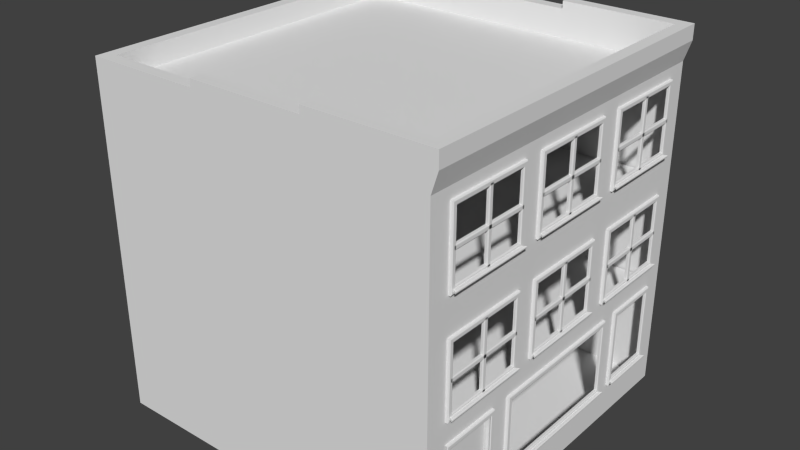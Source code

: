 # Source: building-old-1.blend  (saved by Blender 2.75.0; exported with 4.5.12 LTS)
import bpy
from mathutils import Matrix  # noqa: F401  (used for matrix-valued properties, if any)

bpy.ops.wm.read_factory_settings(use_empty=True)
scene = bpy.context.scene
scene.name = 'Scene'

# ---- collections
col_collection_1 = bpy.data.collections.new('Collection 1'); scene.collection.children.link(col_collection_1)

# ---- world
world_world = bpy.data.worlds.new('World'); scene.world = world_world
world_world.color = (0.05088, 0.05088, 0.05088)
world_world.use_sun_shadow = False
world_world.sun_shadow_jitter_overblur = 0.0
world_world.cycles.sampling_method = 'MANUAL'
world_world.cycles.sample_map_resolution = 256

# ---- meshes
me_cube_002 = bpy.data.meshes.new('Cube.002')
me_cube_002.from_pydata([(-0.4705, -0.6134, -1.0), (-0.4705, -0.6134, 0.9666), (-0.4705, 0.9557, -1.0), (-0.4705, 0.9557, 0.9666), (0.4705, -0.6134, -1.0), (0.4705, -0.6134, 0.9666), (0.4705, 0.9557, -1.0), (0.4705, 0.9557, 0.9666)], [], [(1, 3, 2, 0), (3, 7, 6, 2), (7, 5, 4, 6), (5, 1, 0, 4), (0, 2, 6, 4), (5, 7, 3, 1)])
me_cube_002.use_remesh_preserve_volume = False
me_cube_002.use_remesh_preserve_attributes = False
me_cube_002.use_mirror_vertex_groups = False
me_cube_002.update()
me_cube_001 = bpy.data.meshes.new('Cube.001')
me_cube_001.from_pydata([(-0.4705, -0.9557, -1.0), (-0.4705, -0.9557, 0.9666), (-0.4705, 0.6056, -1.0), (-0.4705, 0.6056, 0.9666), (0.4705, -0.9557, -1.0), (0.4705, -0.9557, 0.9666), (0.4705, 0.6056, -1.0), (0.4705, 0.6056, 0.9666)], [], [(1, 3, 2, 0), (3, 7, 6, 2), (7, 5, 4, 6), (5, 1, 0, 4), (0, 2, 6, 4), (5, 7, 3, 1)])
me_cube_001.use_remesh_preserve_volume = False
me_cube_001.use_remesh_preserve_attributes = False
me_cube_001.use_mirror_vertex_groups = False
me_cube_001.update()
me_plane = bpy.data.meshes.new('Plane')
me_plane.from_pydata([(-4.893, -4.924, 6.215), (4.972, 3.934, 3.14), (4.972, 1.957, 3.14), (4.972, 1.144, 3.14), (4.972, -1.127, 3.14), (4.972, -2.707, 3.14), (4.972, -4.212, 3.14), (4.972, 1.957, 6.215), (4.972, 4.228, 6.215), (4.972, -1.127, 6.215), (4.972, 1.144, 6.215), (4.972, -4.212, 6.215), (4.972, -1.941, 6.215), (4.972, 4.941, 6.215), (4.972, -4.924, 6.215), (-4.893, 4.941, 6.215), (1.685, 4.941, 6.215), (3.26, 4.941, 6.215), (4.972, 4.941, 3.14), (-4.893, -4.924, 3.14), (2.276, 4.941, 3.14), (-4.893, 4.941, 3.14), (4.972, -4.924, 3.14), (5.0, -5.0, 0.0), (5.0, 5.0, 0.0), (-4.657, -4.657, 9.353), (5.0, -5.0, 9.353), (-4.657, 4.657, 9.353), (5.0, 5.0, 9.353), (-5.0, -5.0, 6.235), (5.0, 3.127, 3.988), (5.0, 1.151, 3.118), (5.0, 1.976, 6.235), (5.0, 4.278, 6.235), (5.0, -1.151, 6.235), (5.0, 1.151, 6.235), (5.0, -4.278, 6.235), (5.0, -1.976, 6.235), (5.0, 5.0, 6.235), (5.0, -5.0, 6.235), (5.0, -1.976, 5.838), (5.0, -4.278, 5.838), (5.0, 1.151, 5.838), (5.0, -1.151, 5.838), (5.0, 4.278, 5.838), (5.0, 1.976, 5.838), (5.0, 5.0, 3.988), (-5.0, -5.0, 3.988), (5.0, -4.278, 3.988), (5.0, -1.151, 3.988), (5.0, 1.976, 3.988), (-5.0, 5.0, 3.988), (5.0, -1.976, 3.988), (5.0, 1.151, 3.988), (5.0, 4.278, 3.988), (5.0, -4.395, 5.932), (5.0, -4.395, 3.824), (5.0, -1.859, 3.824), (5.0, -2.002, 4.037), (5.0, -2.002, 5.789), (5.0, -4.252, 5.789), (5.0, -4.252, 4.037), (5.077, -1.974, 4.009), (5.077, -4.28, 5.817), (5.077, -4.28, 4.009), (5.077, -1.887, 3.852), (5.077, -1.887, 5.904), (5.077, -4.367, 5.904), (5.077, -4.367, 3.852), (5.059, -2.002, 4.037), (5.059, -4.252, 5.789), (5.059, -4.252, 4.037), (5.059, -1.859, 3.824), (5.059, -1.859, 5.932), (5.059, -4.395, 5.932), (5.059, -4.395, 3.824), (5.051, -4.307, 3.905), (5.069, -4.297, 3.965), (5.051, -1.947, 3.905), (5.069, -1.956, 3.965), (5.165, -4.382, 3.905), (5.147, -4.348, 3.965), (5.165, -1.872, 3.905), (5.147, -1.905, 3.965), (5.051, -4.307, 3.956), (5.051, -1.947, 3.956), (5.165, -1.872, 3.956), (5.165, -4.382, 3.956), (5.051, -4.307, 3.941), (5.051, -4.307, 3.92), (5.051, -1.947, 3.92), (5.051, -1.947, 3.941), (5.171, -1.872, 3.92), (5.171, -1.872, 3.941), (5.171, -4.382, 3.92), (5.171, -4.382, 3.941), (5.0, -3.127, 5.789), (5.0, -3.127, 5.932), (5.059, -3.127, 5.789), (5.059, -3.127, 5.932), (5.077, -3.127, 5.817), (5.077, -3.127, 5.904), (5.0, -3.056, 5.86), (5.0, -3.198, 5.86), (5.059, -3.056, 5.86), (5.059, -3.198, 5.86), (5.077, -3.084, 5.86), (5.077, -3.17, 5.86), (5.0, -3.056, 3.902), (5.0, -3.198, 3.902), (5.059, -3.056, 3.902), (5.059, -3.198, 3.902), (5.077, -3.084, 3.902), (5.077, -3.17, 3.902), (5.0, -4.317, 4.953), (5.0, -4.317, 4.81), (5.059, -4.317, 4.953), (5.059, -4.317, 4.81), (5.077, -4.317, 4.925), (5.077, -4.317, 4.838), (5.0, -1.937, 4.953), (5.0, -1.937, 4.81), (5.059, -1.937, 4.953), (5.059, -1.937, 4.81), (5.077, -1.937, 4.925), (5.077, -1.937, 4.838), (5.0, 1.258, 5.932), (5.0, -1.278, 5.932), (5.0, -1.278, 3.824), (5.0, 1.258, 3.824), (5.0, 1.115, 4.037), (5.0, 1.115, 5.789), (5.0, -1.135, 5.789), (5.0, -1.135, 4.037), (5.077, 1.143, 4.009), (5.077, 1.143, 5.817), (5.077, -1.163, 5.817), (5.077, -1.163, 4.009), (5.077, 1.23, 3.852), (5.077, 1.23, 5.904), (5.077, -1.25, 5.904), (5.077, -1.25, 3.852), (5.059, 1.115, 4.037), (5.059, 1.115, 5.789), (5.059, -1.135, 5.789), (5.059, -1.135, 4.037), (5.059, 1.258, 3.824), (5.059, 1.258, 5.932), (5.059, -1.278, 5.932), (5.059, -1.278, 3.824), (5.051, -1.19, 3.905), (5.069, -1.181, 3.965), (5.051, 1.17, 3.905), (5.069, 1.16, 3.965), (5.165, -1.265, 3.905), (5.147, -1.232, 3.965), (5.165, 1.245, 3.905), (5.147, 1.211, 3.965), (5.051, -1.19, 3.956), (5.051, 1.17, 3.956), (5.165, 1.245, 3.956), (5.165, -1.265, 3.956), (5.051, -1.19, 3.941), (5.051, -1.19, 3.92), (5.051, 1.17, 3.92), (5.051, 1.17, 3.941), (5.171, 1.245, 3.92), (5.171, 1.245, 3.941), (5.171, -1.265, 3.92), (5.171, -1.265, 3.941), (5.0, -0.01016, 5.789), (5.0, -0.01016, 5.932), (5.059, -0.01016, 5.789), (5.059, -0.01016, 5.932), (5.077, -0.01015, 5.817), (5.077, -0.01016, 5.904), (5.0, 0.06123, 5.86), (5.0, -0.08154, 5.86), (5.059, 0.06123, 5.86), (5.059, -0.08154, 5.86), (5.077, 0.03319, 5.86), (5.077, -0.0535, 5.86), (5.0, 0.06123, 3.902), (5.0, -0.08154, 3.902), (5.059, 0.06123, 3.902), (5.059, -0.08154, 3.902), (5.077, 0.03319, 3.902), (5.077, -0.0535, 3.902), (5.0, -1.2, 4.953), (5.0, -1.2, 4.81), (5.059, -1.2, 4.953), (5.059, -1.2, 4.81), (5.077, -1.2, 4.925), (5.077, -1.2, 4.838), (5.0, 1.18, 4.953), (5.0, 1.18, 4.81), (5.059, 1.18, 4.953), (5.059, 1.18, 4.81), (5.077, 1.18, 4.925), (5.077, 1.18, 4.838), (5.0, 4.417, 5.932), (5.0, 1.881, 5.932), (5.0, 1.881, 3.824), (5.0, 4.417, 3.824), (5.0, 4.274, 4.037), (5.0, 4.274, 5.789), (5.0, 2.023, 5.789), (5.0, 2.023, 4.037), (5.077, 4.302, 4.009), (5.077, 4.302, 5.817), (5.077, 1.995, 5.817), (5.077, 1.995, 4.009), (5.077, 4.389, 3.852), (5.077, 4.389, 5.904), (5.077, 1.909, 5.904), (5.077, 1.909, 3.852), (5.059, 4.274, 4.037), (5.059, 4.274, 5.789), (5.059, 2.023, 5.789), (5.059, 2.023, 4.037), (5.059, 4.417, 3.824), (5.059, 4.417, 5.932), (5.059, 1.881, 5.932), (5.059, 1.881, 3.824), (5.051, 1.969, 3.905), (5.069, 1.978, 3.965), (5.051, 4.329, 3.905), (5.069, 4.319, 3.965), (5.165, 1.894, 3.905), (5.147, 1.927, 3.965), (5.165, 4.403, 3.905), (5.147, 4.37, 3.965), (5.051, 1.969, 3.956), (5.051, 4.329, 3.956), (5.165, 4.403, 3.956), (5.165, 1.894, 3.956), (5.051, 1.969, 3.941), (5.051, 1.969, 3.92), (5.051, 4.329, 3.92), (5.051, 4.329, 3.941), (5.171, 4.403, 3.92), (5.171, 4.403, 3.941), (5.171, 1.894, 3.92), (5.171, 1.894, 3.941), (5.0, 3.149, 5.789), (5.0, 3.149, 5.932), (5.059, 3.149, 5.789), (5.059, 3.149, 5.932), (5.077, 3.149, 5.817), (5.077, 3.149, 5.904), (5.0, 3.22, 5.86), (5.0, 3.077, 5.86), (5.059, 3.22, 5.86), (5.059, 3.077, 5.86), (5.077, 3.192, 5.86), (5.077, 3.105, 5.86), (5.0, 3.22, 3.902), (5.0, 3.077, 3.902), (5.059, 3.22, 3.902), (5.059, 3.077, 3.902), (5.077, 3.192, 3.902), (5.077, 3.105, 3.902), (5.0, 1.959, 4.953), (5.0, 1.959, 4.81), (5.059, 1.959, 4.953), (5.059, 1.959, 4.81), (5.077, 1.959, 4.925), (5.077, 1.959, 4.838), (5.0, 4.338, 4.953), (5.0, 4.338, 4.81), (5.059, 4.338, 4.953), (5.059, 4.338, 4.81), (5.077, 4.338, 4.925), (5.077, 4.338, 4.838), (5.0, 1.976, 9.353), (5.0, 4.278, 9.353), (5.0, -1.151, 9.353), (5.0, 1.151, 9.353), (5.0, -4.278, 9.353), (5.0, -1.976, 9.353), (5.0, 5.0, 8.956), (5.0, -5.0, 8.956), (-5.0, -5.0, 9.353), (5.0, -1.976, 8.956), (5.0, -4.278, 8.956), (5.0, 1.151, 8.956), (5.0, -1.151, 8.956), (5.0, 4.278, 8.956), (5.0, 1.976, 8.956), (5.0, 5.0, 7.106), (5.0, -4.278, 7.106), (5.0, -1.151, 7.106), (5.0, 1.976, 7.106), (-5.0, 5.0, 6.235), (5.0, -1.976, 7.106), (5.0, 1.151, 7.106), (5.0, 4.278, 7.106), (5.0, -1.859, 9.05), (5.0, -4.395, 9.05), (5.0, -4.395, 6.941), (5.0, -1.859, 6.941), (5.0, -2.002, 7.155), (5.0, -2.002, 8.907), (5.0, -4.252, 8.907), (5.0, -4.252, 7.155), (5.077, -1.974, 7.126), (5.077, -1.974, 8.935), (5.077, -4.28, 8.935), (5.077, -4.28, 7.126), (5.077, -1.887, 6.969), (5.077, -1.887, 9.021), (5.077, -4.367, 9.021), (5.077, -4.367, 6.969), (5.059, -2.002, 7.155), (5.059, -2.002, 8.907), (5.059, -4.252, 8.907), (5.059, -4.252, 7.155), (5.059, -1.859, 6.941), (5.059, -1.859, 9.05), (5.059, -4.395, 9.05), (5.059, -4.395, 6.941), (5.051, -4.307, 7.023), (5.069, -4.297, 7.083), (5.051, -1.947, 7.023), (5.069, -1.956, 7.083), (5.165, -4.382, 7.023), (5.147, -4.348, 7.083), (5.165, -1.872, 7.023), (5.147, -1.905, 7.083), (5.051, -4.307, 7.073), (5.051, -1.947, 7.073), (5.165, -1.872, 7.073), (5.165, -4.382, 7.073), (5.051, -4.307, 7.058), (5.051, -4.307, 7.038), (5.051, -1.947, 7.038), (5.051, -1.947, 7.058), (5.171, -1.872, 7.038), (5.171, -1.872, 7.058), (5.171, -4.382, 7.038), (5.171, -4.382, 7.058), (5.0, -3.127, 8.907), (5.0, -3.127, 9.05), (5.059, -3.127, 8.907), (5.059, -3.127, 9.05), (5.077, -3.127, 8.935), (5.077, -3.127, 9.021), (5.0, -3.056, 8.978), (5.0, -3.198, 8.978), (5.059, -3.056, 8.978), (5.059, -3.198, 8.978), (5.077, -3.084, 8.978), (5.077, -3.17, 8.978), (5.0, -3.056, 7.02), (5.0, -3.198, 7.02), (5.059, -3.056, 7.02), (5.059, -3.198, 7.02), (5.077, -3.084, 7.02), (5.077, -3.17, 7.02), (5.0, -4.317, 8.07), (5.0, -4.317, 7.928), (5.059, -4.317, 8.07), (5.059, -4.317, 7.928), (5.077, -4.317, 8.042), (5.077, -4.317, 7.956), (5.0, -1.937, 8.07), (5.0, -1.937, 7.928), (5.059, -1.937, 8.07), (5.059, -1.937, 7.928), (5.077, -1.937, 8.042), (5.077, -1.937, 7.956), (5.0, 1.258, 9.05), (5.0, -1.278, 9.05), (5.0, -1.278, 6.941), (5.0, 1.258, 6.941), (5.0, 1.115, 7.155), (5.0, 1.115, 8.907), (5.0, -1.135, 8.907), (5.0, -1.135, 7.155), (5.077, 1.143, 7.126), (5.077, 1.143, 8.935), (5.077, -1.163, 8.935), (5.077, -1.163, 7.126), (5.077, 1.23, 6.969), (5.077, 1.23, 9.021), (5.077, -1.25, 9.021), (5.077, -1.25, 6.969), (5.059, 1.115, 7.155), (5.059, 1.115, 8.907), (5.059, -1.135, 8.907), (5.059, -1.135, 7.155), (5.059, 1.258, 6.941), (5.059, 1.258, 9.05), (5.059, -1.278, 9.05), (5.059, -1.278, 6.941), (5.051, -1.19, 7.023), (5.069, -1.181, 7.083), (5.051, 1.17, 7.023), (5.069, 1.16, 7.083), (5.165, -1.265, 7.023), (5.147, -1.232, 7.083), (5.165, 1.245, 7.023), (5.147, 1.211, 7.083), (5.051, -1.19, 7.073), (5.051, 1.17, 7.073), (5.165, 1.245, 7.073), (5.165, -1.265, 7.073), (5.051, -1.19, 7.058), (5.051, -1.19, 7.038), (5.051, 1.17, 7.038), (5.051, 1.17, 7.058), (5.171, 1.245, 7.038), (5.171, 1.245, 7.058), (5.171, -1.265, 7.038), (5.171, -1.265, 7.058), (5.0, -0.01016, 8.907), (5.0, -0.01016, 9.05), (5.059, -0.01016, 8.907), (5.059, -0.01016, 9.05), (5.077, -0.01015, 8.935), (5.077, -0.01016, 9.021), (5.0, 0.06123, 8.978), (5.0, -0.08154, 8.978), (5.059, 0.06123, 8.978), (5.059, -0.08154, 8.978), (5.077, 0.03319, 8.978), (5.077, -0.0535, 8.978), (5.0, 0.06123, 7.02), (5.0, -0.08154, 7.02), (5.059, 0.06123, 7.02), (5.059, -0.08154, 7.02), (5.077, 0.03319, 7.02), (5.077, -0.0535, 7.02), (5.0, -1.2, 8.07), (5.0, -1.2, 7.928), (5.059, -1.2, 8.07), (5.059, -1.2, 7.928), (5.077, -1.2, 8.042), (5.077, -1.2, 7.956), (5.0, 1.18, 8.07), (5.0, 1.18, 7.928), (5.059, 1.18, 8.07), (5.059, 1.18, 7.928), (5.077, 1.18, 8.042), (5.077, 1.18, 7.956), (5.0, 4.417, 9.05), (5.0, 1.881, 9.05), (5.0, 1.881, 6.941), (5.0, 4.417, 6.941), (5.0, 4.274, 7.155), (5.0, 4.274, 8.907), (5.0, 2.023, 8.907), (5.0, 2.023, 7.155), (5.077, 4.302, 7.126), (5.077, 4.302, 8.935), (5.077, 1.995, 8.935), (5.077, 1.995, 7.126), (5.077, 4.389, 6.969), (5.077, 4.389, 9.021), (5.077, 1.909, 9.021), (5.077, 1.909, 6.969), (5.059, 4.274, 7.155), (5.059, 4.274, 8.907), (5.059, 2.023, 8.907), (5.059, 2.023, 7.155), (5.059, 4.417, 6.941), (5.059, 4.417, 9.05), (5.059, 1.881, 9.05), (5.059, 1.881, 6.941), (5.051, 1.969, 7.023), (5.069, 1.978, 7.083), (5.051, 4.329, 7.023), (5.069, 4.319, 7.083), (5.165, 1.894, 7.023), (5.147, 1.927, 7.083), (5.165, 4.403, 7.023), (5.147, 4.37, 7.083), (5.051, 1.969, 7.073), (5.051, 4.329, 7.073), (5.165, 4.403, 7.073), (5.165, 1.894, 7.073), (5.051, 1.969, 7.058), (5.051, 1.969, 7.038), (5.051, 4.329, 7.038), (5.051, 4.329, 7.058), (5.171, 4.403, 7.038), (5.171, 4.403, 7.058), (5.171, 1.894, 7.038), (5.171, 1.894, 7.058), (5.0, 3.149, 8.907), (5.0, 3.149, 9.05), (5.059, 3.149, 8.907), (5.059, 3.149, 9.05), (5.077, 3.149, 8.935), (5.077, 3.149, 9.021), (5.0, 3.22, 8.978), (5.0, 3.077, 8.978), (5.059, 3.22, 8.978), (5.059, 3.077, 8.978), (5.077, 3.192, 8.978), (5.077, 3.105, 8.978), (5.0, 3.22, 7.02), (5.0, 3.077, 7.02), (5.059, 3.22, 7.02), (5.059, 3.077, 7.02), (5.077, 3.192, 7.02), (5.077, 3.105, 7.02), (5.0, 1.959, 8.07), (5.0, 1.959, 7.928), (5.059, 1.959, 8.07), (5.059, 1.959, 7.928), (5.077, 1.959, 8.042), (5.077, 1.959, 7.956), (5.0, 4.338, 8.07), (5.0, 4.338, 7.928), (5.059, 4.338, 8.07), (5.059, 4.338, 7.928), (5.077, 4.338, 8.042), (5.077, 4.338, 7.956), (-5.0, 5.0, 9.353), (4.657, -4.657, 9.353), (4.657, 4.657, 9.353), (-5.0, -5.0, 9.916), (5.182, -5.0, 9.916), (5.182, 5.0, 9.916), (-5.0, 5.0, 9.916), (4.839, -4.657, 9.916), (4.839, 4.657, 9.916), (-4.657, -4.657, 9.916), (-4.657, 4.657, 9.916), (5.0, -4.278, 0.0), (4.63, -2.752, 3.118), (4.63, -4.278, 0.0), (4.63, -2.752, 0.0), (5.0, -1.859, 5.932), (5.077, -1.974, 5.817), (5.059, -2.002, 5.789), (5.0, -4.395, 3.215), (5.0, -4.252, 3.073), (5.077, -4.28, 3.101), (5.077, -4.367, 3.187), (5.059, -4.252, 3.073), (5.059, -4.395, 3.215), (5.0, -2.642, 3.215), (5.0, -2.784, 3.073), (5.077, -2.756, 3.101), (5.077, -2.67, 3.187), (5.059, -2.784, 3.073), (5.059, -2.642, 3.215), (5.077, -4.28, -1.49e-08), (5.077, -4.367, -1.49e-08), (5.059, -4.252, -1.49e-08), (5.059, -4.395, -1.49e-08), (5.0, -2.752, -1.49e-08), (5.077, -2.756, -1.49e-08), (5.077, -2.67, -1.49e-08), (5.059, -2.784, -1.49e-08), (5.059, -2.642, -1.49e-08), (-1.635, -5.0, 9.353), (1.668, 5.0, 9.353), (-1.635, 5.0, 9.353), (1.668, 5.0, 6.235), (1.668, 5.0, 8.956), (-1.635, -4.657, 9.353), (1.668, -4.657, 9.353), (1.668, 4.657, 9.353), (-1.635, 4.657, 9.353), (-1.635, -5.0, 9.916), (1.668, 5.0, 9.916), (-1.635, 5.0, 9.916), (-1.635, -4.657, 9.916), (1.668, -4.657, 9.916), (1.668, 4.657, 9.916), (-1.635, 4.657, 9.916), (1.668, -5.0, 10.13), (5.182, -5.0, 10.13), (4.839, -4.657, 10.13), (4.839, 4.657, 10.13), (1.668, -4.657, 10.13), (5.182, 5.0, 10.13), (-1.635, -5.0, 10.13), (1.668, 5.0, 10.13), (-1.635, 5.0, 10.13), (-1.635, -4.657, 10.13), (1.668, 4.657, 10.13), (-1.635, 4.657, 10.13), (1.668, -5.0, 10.34), (5.182, -5.0, 10.34), (4.839, -4.657, 10.34), (4.839, 4.657, 10.34), (1.668, -4.657, 10.34), (5.182, 5.0, 10.34), (1.668, 5.0, 10.34), (1.668, 4.657, 10.34), (3.359, 4.941, 9.353), (3.216, 4.941, 9.21), (3.244, 5.018, 9.238), (3.331, 5.018, 9.325), (3.216, 5.0, 9.21), (3.359, 5.0, 9.353), (1.613, 4.941, 9.353), (1.755, 4.941, 9.21), (1.727, 5.018, 9.238), (1.641, 5.018, 9.325), (1.755, 5.0, 9.21), (1.613, 5.0, 9.353), (3.244, 5.018, 6.235), (3.331, 5.018, 6.235), (3.216, 5.0, 6.235), (3.359, 5.0, 6.235), (1.727, 5.018, 6.235), (1.641, 5.018, 6.235), (1.755, 5.0, 6.235), (1.613, 5.0, 6.235), (3.264, 5.0, 6.235), (2.267, 5.0, 3.988), (3.264, 5.0, 8.956), (3.264, 5.0, 7.106), (3.396, -4.657, 9.353), (3.501, -4.657, 9.916), (2.267, 5.0, 0.0), (3.264, 5.0, 9.353), (5.0, -5.0, 3.118), (5.0, -5.0, 3.988), (3.396, 4.657, 9.353), (3.699, 5.0, 9.916), (3.501, 4.657, 9.916), (3.699, -5.0, 10.13), (3.501, -4.657, 10.13), (3.699, 5.0, 10.13), (3.501, 4.657, 10.13), (3.699, -5.0, 10.34), (3.501, -4.657, 10.34), (3.699, 5.0, 10.34), (3.501, 4.657, 10.34), (5.0, 5.0, 3.118), (5.0, -4.278, 3.118), (2.267, 5.0, 3.118), (5.0, -2.752, 3.118), (5.0, 5.0, 1.035), (-5.0, -5.0, 0.0), (5.0, -4.278, 1.035), (5.0, -2.752, 1.035), (4.63, -4.278, 1.035), (4.63, -2.752, 1.035), (-5.0, 5.0, 0.0), (5.0, -5.0, 1.035), (3.594, -5.0, 0.0), (5.0, -2.094, 0.9469), (5.0, -2.094, 3.215), (5.0, 2.186, 3.215), (5.0, 4.618, 0.0), (5.0, 2.766, -1.421e-14), (5.0, 2.766, 3.118), (5.0, 4.32, 3.118), (5.0, 4.32, 1.035), (5.0, 2.766, 1.035), (5.0, 2.055, -9.923e-15), (5.0, -2.043, 0.0), (5.0, -2.043, 3.118), (5.0, 2.055, 3.118), (5.0, 2.055, 1.035), (5.0, -2.043, 1.035), (5.0, 2.186, 0.9469), (5.0, 2.043, 1.16), (5.0, 2.043, 3.073), (5.0, -1.952, 3.073), (5.0, -1.952, 1.16), (5.077, 2.071, 1.132), (5.077, 2.071, 3.101), (5.077, -1.98, 3.101), (5.077, -1.98, 1.132), (5.077, 2.158, 0.9749), (5.077, 2.158, 3.187), (5.077, -2.066, 3.187), (5.077, -2.066, 0.9749), (5.059, 2.043, 1.16), (5.059, 2.043, 3.073), (5.059, -1.952, 3.073), (5.059, -1.952, 1.16), (5.059, 2.186, 0.9469), (5.059, 2.186, 3.215), (5.059, -2.094, 3.215), (5.059, -2.094, 0.9469), (5.051, -2.006, 1.028), (5.069, -1.997, 1.088), (5.051, 2.098, 1.028), (5.069, 2.088, 1.088), (5.165, -2.081, 1.028), (5.147, -2.048, 1.088), (5.165, 2.172, 1.028), (5.147, 2.139, 1.088), (5.051, -2.006, 1.079), (5.051, 2.098, 1.079), (5.165, 2.172, 1.079), (5.165, -2.081, 1.079), (5.051, -2.006, 1.064), (5.051, -2.006, 1.043), (5.051, 2.098, 1.043), (5.051, 2.098, 1.064), (5.171, 2.172, 1.043), (5.171, 2.172, 1.064), (5.171, -2.081, 1.043), (5.171, -2.081, 1.064), (5.0, 4.274, 3.073), (5.0, 4.274, 1.16), (5.0, 4.417, 0.9469), (5.0, 4.417, 3.215), (5.0, 2.661, 3.215), (5.0, 2.661, 0.9469), (5.0, 2.804, 3.073), (5.0, 2.804, 1.16), (5.077, 4.302, 1.132), (5.077, 4.302, 3.101), (5.077, 2.776, 3.101), (5.077, 2.776, 1.132), (5.077, 4.389, 0.9749), (5.077, 4.389, 3.187), (5.077, 2.689, 3.187), (5.077, 2.689, 0.9749), (5.059, 4.274, 1.16), (5.059, 4.274, 3.073), (5.059, 2.804, 3.073), (5.059, 2.804, 1.16), (5.059, 4.417, 0.9469), (5.059, 4.417, 3.215), (5.059, 2.661, 3.215), (5.059, 2.661, 0.9469), (5.051, 2.749, 1.028), (5.069, 2.759, 1.088), (5.051, 4.329, 1.028), (5.069, 4.319, 1.088), (5.165, 2.675, 1.028), (5.147, 2.708, 1.088), (5.165, 4.403, 1.028), (5.147, 4.37, 1.088), (5.051, 2.749, 1.079), (5.051, 4.329, 1.079), (5.165, 4.403, 1.079), (5.165, 2.675, 1.079), (5.051, 2.749, 1.064), (5.051, 2.749, 1.043), (5.051, 4.329, 1.043), (5.051, 4.329, 1.064), (5.171, 4.403, 1.043), (5.171, 4.403, 1.064), (5.171, 2.675, 1.043), (5.171, 2.675, 1.064), (4.63, -4.278, 3.118), (-5.0, 5.0, 3.118), (-5.0, -5.0, 3.118)], [(638, 553)], [(22, 6, 5, 4, 3, 2, 1, 18, 20, 21, 19), (14, 0, 15, 16, 17, 13, 8, 7, 10, 9, 12, 11), (642, 662, 659, 638), (638, 636, 748, 531), (40, 43, 34, 37), (42, 45, 32, 35), (563, 566, 27, 25), (638, 659, 49, 52), (32, 45, 44, 33), (54, 46, 38, 44), (34, 43, 42, 35), (53, 50, 45, 42), (52, 49, 43, 40), (36, 41, 40, 37), (622, 636, 48, 623), (654, 635, 46, 54), (61, 56, 55, 60), (58, 57, 56, 61), (64, 63, 67, 68), (62, 64, 68, 65), (55, 56, 75, 74), (61, 60, 70, 71), (56, 57, 72, 75), (97, 55, 74, 99), (58, 61, 71, 69), (100, 63, 70, 98), (63, 64, 71, 70), (64, 62, 69, 71), (66, 65, 72, 73), (101, 66, 73, 99), (68, 67, 74, 75), (65, 68, 75, 72), (85, 86, 93, 91), (86, 87, 95, 93), (87, 84, 88, 95), (76, 78, 82, 80), (81, 83, 79, 77), (77, 79, 85, 84), (79, 83, 86, 85), (83, 81, 87, 86), (81, 77, 84, 87), (89, 90, 78, 76), (92, 94, 80, 82), (90, 92, 82, 78), (94, 89, 76, 80), (89, 94, 95, 88), (94, 92, 93, 95), (92, 90, 91, 93), (90, 89, 88, 91), (84, 85, 91, 88), (67, 101, 99, 74), (60, 96, 98, 70), (63, 100, 101, 67), (60, 55, 97, 96), (106, 107, 113, 112), (102, 104, 110, 108), (107, 105, 111, 113), (103, 102, 108, 109), (103, 105, 111, 109), (106, 104, 110, 112), (118, 119, 125, 124), (114, 116, 122, 120), (119, 117, 123, 125), (115, 114, 120, 121), (115, 117, 123, 121), (118, 116, 122, 124), (135, 134, 138, 139), (131, 126, 129, 130), (170, 171, 126, 131), (133, 128, 127, 132), (130, 129, 128, 133), (174, 135, 139, 175), (137, 136, 140, 141), (134, 137, 141, 138), (127, 128, 149, 148), (129, 126, 147, 146), (133, 132, 144, 145), (131, 130, 142, 143), (128, 129, 146, 149), (171, 127, 148, 173), (130, 133, 145, 142), (170, 131, 143, 172), (134, 135, 143, 142), (174, 136, 144, 172), (136, 137, 145, 144), (137, 134, 142, 145), (139, 138, 146, 147), (175, 139, 147, 173), (141, 140, 148, 149), (138, 141, 149, 146), (159, 160, 167, 165), (160, 161, 169, 167), (161, 158, 162, 169), (150, 152, 156, 154), (155, 157, 153, 151), (151, 153, 159, 158), (153, 157, 160, 159), (157, 155, 161, 160), (155, 151, 158, 161), (163, 164, 152, 150), (166, 168, 154, 156), (164, 166, 156, 152), (168, 163, 150, 154), (163, 168, 169, 162), (168, 166, 167, 169), (166, 164, 165, 167), (164, 163, 162, 165), (158, 159, 165, 162), (140, 175, 173, 148), (135, 174, 172, 143), (132, 170, 172, 144), (126, 171, 173, 147), (136, 174, 175, 140), (132, 127, 171, 170), (180, 181, 187, 186), (176, 178, 184, 182), (181, 179, 185, 187), (177, 176, 182, 183), (177, 179, 185, 183), (180, 178, 184, 186), (192, 193, 199, 198), (188, 190, 196, 194), (193, 191, 197, 199), (189, 188, 194, 195), (189, 191, 197, 195), (192, 190, 196, 198), (209, 208, 212, 213), (205, 200, 203, 204), (244, 245, 200, 205), (207, 202, 201, 206), (204, 203, 202, 207), (248, 209, 213, 249), (211, 210, 214, 215), (208, 211, 215, 212), (201, 202, 223, 222), (203, 200, 221, 220), (207, 206, 218, 219), (205, 204, 216, 217), (202, 203, 220, 223), (245, 201, 222, 247), (204, 207, 219, 216), (244, 205, 217, 246), (208, 209, 217, 216), (248, 210, 218, 246), (210, 211, 219, 218), (211, 208, 216, 219), (213, 212, 220, 221), (249, 213, 221, 247), (215, 214, 222, 223), (212, 215, 223, 220), (233, 234, 241, 239), (234, 235, 243, 241), (235, 232, 236, 243), (224, 226, 230, 228), (229, 231, 227, 225), (225, 227, 233, 232), (227, 231, 234, 233), (231, 229, 235, 234), (229, 225, 232, 235), (237, 238, 226, 224), (240, 242, 228, 230), (238, 240, 230, 226), (242, 237, 224, 228), (237, 242, 243, 236), (242, 240, 241, 243), (240, 238, 239, 241), (238, 237, 236, 239), (232, 233, 239, 236), (214, 249, 247, 222), (209, 248, 246, 217), (206, 244, 246, 218), (200, 245, 247, 221), (210, 248, 249, 214), (206, 201, 245, 244), (254, 255, 261, 260), (250, 252, 258, 256), (255, 253, 259, 261), (251, 250, 256, 257), (251, 253, 259, 257), (254, 252, 258, 260), (266, 267, 273, 272), (262, 264, 270, 268), (267, 265, 271, 273), (263, 262, 268, 269), (263, 265, 271, 269), (266, 264, 270, 272), (283, 286, 276, 279), (285, 288, 274, 277), (274, 288, 287, 275), (296, 289, 280, 287), (276, 286, 285, 277), (295, 292, 288, 285), (294, 291, 286, 283), (623, 39, 29, 47), (278, 284, 283, 279), (306, 305, 309, 310), (302, 297, 300, 301), (341, 342, 297, 302), (304, 299, 298, 303), (301, 300, 299, 304), (345, 306, 310, 346), (308, 307, 311, 312), (305, 308, 312, 309), (298, 299, 320, 319), (300, 297, 318, 317), (304, 303, 315, 316), (302, 301, 313, 314), (299, 300, 317, 320), (342, 298, 319, 344), (301, 304, 316, 313), (341, 302, 314, 343), (305, 306, 314, 313), (345, 307, 315, 343), (307, 308, 316, 315), (308, 305, 313, 316), (310, 309, 317, 318), (346, 310, 318, 344), (312, 311, 319, 320), (309, 312, 320, 317), (330, 331, 338, 336), (331, 332, 340, 338), (332, 329, 333, 340), (321, 323, 327, 325), (326, 328, 324, 322), (322, 324, 330, 329), (324, 328, 331, 330), (328, 326, 332, 331), (326, 322, 329, 332), (334, 335, 323, 321), (337, 339, 325, 327), (335, 337, 327, 323), (339, 334, 321, 325), (334, 339, 340, 333), (339, 337, 338, 340), (337, 335, 336, 338), (335, 334, 333, 336), (329, 330, 336, 333), (311, 346, 344, 319), (306, 345, 343, 314), (303, 341, 343, 315), (297, 342, 344, 318), (307, 345, 346, 311), (303, 298, 342, 341), (351, 352, 358, 357), (347, 349, 355, 353), (352, 350, 356, 358), (348, 347, 353, 354), (348, 350, 356, 354), (351, 349, 355, 357), (363, 364, 370, 369), (359, 361, 367, 365), (364, 362, 368, 370), (360, 359, 365, 366), (360, 362, 368, 366), (363, 361, 367, 369), (380, 379, 383, 384), (376, 371, 374, 375), (415, 416, 371, 376), (378, 373, 372, 377), (375, 374, 373, 378), (419, 380, 384, 420), (382, 381, 385, 386), (379, 382, 386, 383), (372, 373, 394, 393), (374, 371, 392, 391), (378, 377, 389, 390), (376, 375, 387, 388), (373, 374, 391, 394), (416, 372, 393, 418), (375, 378, 390, 387), (415, 376, 388, 417), (379, 380, 388, 387), (419, 381, 389, 417), (381, 382, 390, 389), (382, 379, 387, 390), (384, 383, 391, 392), (420, 384, 392, 418), (386, 385, 393, 394), (383, 386, 394, 391), (404, 405, 412, 410), (405, 406, 414, 412), (406, 403, 407, 414), (395, 397, 401, 399), (400, 402, 398, 396), (396, 398, 404, 403), (398, 402, 405, 404), (402, 400, 406, 405), (400, 396, 403, 406), (408, 409, 397, 395), (411, 413, 399, 401), (409, 411, 401, 397), (413, 408, 395, 399), (408, 413, 414, 407), (413, 411, 412, 414), (411, 409, 410, 412), (409, 408, 407, 410), (403, 404, 410, 407), (385, 420, 418, 393), (380, 419, 417, 388), (377, 415, 417, 389), (371, 416, 418, 392), (381, 419, 420, 385), (377, 372, 416, 415), (425, 426, 432, 431), (421, 423, 429, 427), (426, 424, 430, 432), (422, 421, 427, 428), (422, 424, 430, 428), (425, 423, 429, 431), (437, 438, 444, 443), (433, 435, 441, 439), (438, 436, 442, 444), (434, 433, 439, 440), (434, 436, 442, 440), (437, 435, 441, 443), (454, 453, 457, 458), (450, 445, 448, 449), (489, 490, 445, 450), (452, 447, 446, 451), (449, 448, 447, 452), (493, 454, 458, 494), (456, 455, 459, 460), (453, 456, 460, 457), (446, 447, 468, 467), (448, 445, 466, 465), (452, 451, 463, 464), (450, 449, 461, 462), (447, 448, 465, 468), (490, 446, 467, 492), (449, 452, 464, 461), (489, 450, 462, 491), (453, 454, 462, 461), (493, 455, 463, 491), (455, 456, 464, 463), (456, 453, 461, 464), (458, 457, 465, 466), (494, 458, 466, 492), (460, 459, 467, 468), (457, 460, 468, 465), (478, 479, 486, 484), (479, 480, 488, 486), (480, 477, 481, 488), (469, 471, 475, 473), (474, 476, 472, 470), (470, 472, 478, 477), (472, 476, 479, 478), (476, 474, 480, 479), (474, 470, 477, 480), (482, 483, 471, 469), (485, 487, 473, 475), (483, 485, 475, 471), (487, 482, 469, 473), (482, 487, 488, 481), (487, 485, 486, 488), (485, 483, 484, 486), (483, 482, 481, 484), (477, 478, 484, 481), (459, 494, 492, 467), (454, 493, 491, 462), (451, 489, 491, 463), (445, 490, 492, 466), (455, 493, 494, 459), (451, 446, 490, 489), (499, 500, 506, 505), (495, 497, 503, 501), (500, 498, 504, 506), (496, 495, 501, 502), (496, 498, 504, 502), (499, 497, 503, 505), (511, 512, 518, 517), (507, 509, 515, 513), (512, 510, 516, 518), (508, 507, 513, 514), (508, 510, 516, 514), (511, 509, 515, 517), (51, 47, 29, 293), (37, 294, 290, 36), (293, 29, 282, 519), (281, 284, 278, 26), (287, 280, 28, 275), (35, 295, 291, 34), (561, 293, 519, 562), (37, 34, 291, 294), (35, 32, 292, 295), (33, 296, 292, 32), (25, 27, 529, 528), (562, 519, 560), (624, 521, 527, 626), (570, 528, 522, 567), (625, 568, 581, 629), (528, 529, 525, 522), (569, 573, 585, 582), (563, 25, 528, 570), (521, 520, 526, 527), (560, 519, 525, 569), (275, 28, 524, 523, 26, 278, 279, 276, 277, 274), (642, 638, 531, 644), (641, 530, 532, 643), (638, 52, 48, 636), (539, 541, 547, 545), (542, 537, 543, 548), (537, 538, 544, 543), (542, 540, 546, 548), (538, 541, 547, 544), (540, 539, 545, 546), (540, 542, 552, 550), (541, 539, 549, 551), (539, 540, 550, 549), (548, 546, 555, 557), (545, 547, 556, 554), (546, 545, 554, 555), (621, 559, 568, 625), (559, 560, 569, 568), (618, 564, 571, 619), (564, 563, 570, 571), (529, 573, 569, 525), (571, 570, 583, 578), (570, 567, 580, 583), (519, 282, 522, 525), (27, 566, 573, 529), (566, 565, 572, 573), (559, 562, 560), (31, 660, 50, 53), (618, 624, 565, 564), (564, 565, 566, 563), (575, 579, 591, 587), (578, 574, 586, 590), (585, 584, 581, 582), (629, 581, 592, 633), (578, 583, 580, 574), (626, 527, 577, 630), (568, 569, 582, 581), (527, 526, 576, 577), (573, 572, 584, 585), (523, 524, 579, 575), (619, 571, 578, 628), (634, 589, 591, 633), (589, 588, 587, 591), (632, 590, 586, 631), (577, 576, 588, 589), (630, 577, 589, 634), (581, 584, 593, 592), (628, 578, 590, 632), (627, 575, 587, 631), (596, 598, 604, 602), (599, 594, 600, 605), (594, 595, 601, 600), (599, 597, 603, 605), (595, 598, 604, 601), (597, 596, 602, 603), (597, 599, 609, 607), (598, 596, 606, 608), (596, 597, 607, 606), (605, 603, 611, 613), (602, 604, 612, 610), (603, 602, 610, 611), (574, 627, 631, 586), (576, 628, 632, 588), (584, 630, 634, 593), (588, 632, 631, 587), (593, 634, 633, 592), (526, 619, 628, 576), (572, 626, 630, 584), (579, 629, 633, 591), (615, 637, 749, 51), (520, 521, 624, 618), (46, 615, 614, 38), (289, 617, 616, 280), (280, 616, 621, 28), (520, 618, 619, 526), (28, 621, 625, 524), (524, 625, 629, 579), (565, 624, 626, 572), (282, 29, 39, 281), (26, 567, 558, 281), (26, 523, 575, 627), (23, 530, 641, 646), (614, 615, 561), (635, 637, 615, 46), (657, 652, 656, 661), (704, 707, 706, 705), (661, 656, 653, 660), (653, 30, 50, 660), (651, 655, 656, 652), (665, 650, 663, 664), (651, 24, 639, 655), (657, 661, 662, 658), (669, 668, 672, 673), (667, 648, 649, 666), (664, 663, 648, 667), (666, 649, 650, 665), (671, 670, 674, 675), (668, 671, 675, 672), (649, 648, 683, 682), (663, 650, 681, 680), (667, 666, 678, 679), (665, 664, 676, 677), (648, 663, 680, 683), (670, 669, 673, 674), (664, 667, 679, 676), (650, 649, 682, 681), (668, 669, 677, 676), (666, 665, 677, 678), (670, 671, 679, 678), (671, 668, 676, 679), (673, 672, 680, 681), (669, 670, 678, 677), (675, 674, 682, 683), (672, 675, 683, 680), (693, 694, 701, 699), (694, 695, 703, 701), (695, 692, 696, 703), (684, 686, 690, 688), (689, 691, 687, 685), (685, 687, 693, 692), (687, 691, 694, 693), (691, 689, 695, 694), (689, 685, 692, 695), (697, 698, 686, 684), (700, 702, 688, 690), (698, 700, 690, 686), (702, 697, 684, 688), (697, 702, 703, 696), (702, 700, 701, 703), (700, 698, 699, 701), (698, 697, 696, 699), (692, 693, 699, 696), (712, 715, 719, 716), (715, 714, 718, 719), (710, 708, 707, 704), (705, 706, 709, 711), (711, 709, 708, 710), (713, 712, 716, 717), (674, 673, 681, 682), (708, 709, 727, 726), (706, 707, 725, 724), (711, 710, 722, 723), (704, 705, 720, 721), (709, 706, 724, 727), (714, 713, 717, 718), (705, 711, 723, 720), (707, 708, 726, 725), (712, 713, 721, 720), (710, 704, 721, 722), (714, 715, 723, 722), (715, 712, 720, 723), (717, 716, 724, 725), (713, 714, 722, 721), (719, 718, 726, 727), (716, 719, 727, 724), (737, 738, 745, 743), (738, 739, 747, 745), (739, 736, 740, 747), (728, 730, 734, 732), (733, 735, 731, 729), (729, 731, 737, 736), (731, 735, 738, 737), (735, 733, 739, 738), (733, 729, 736, 739), (741, 742, 730, 728), (744, 746, 732, 734), (742, 744, 734, 730), (746, 741, 728, 732), (741, 746, 747, 740), (746, 744, 745, 747), (744, 742, 743, 745), (742, 741, 740, 743), (736, 737, 743, 740), (718, 717, 725, 726), (535, 62, 65, 66), (59, 534, 57, 58), (96, 97, 534, 59), (100, 535, 66, 101), (57, 534, 73, 72), (59, 58, 69, 536), (96, 59, 536, 98), (62, 535, 536, 69), (535, 100, 98, 536), (534, 97, 99, 73), (553, 658, 662, 642), (553, 642, 644, 533), (24, 651, 652, 657, 658, 553, 533, 620), (532, 533, 553, 530), (282, 558, 567, 522), (615, 51, 293, 561), (26, 627, 574), (645, 640, 750, 749), (636, 641, 643, 748), (655, 639, 635, 654), (623, 48, 41, 39), (44, 38, 33), (33, 38, 289, 296), (38, 614, 617, 289), (620, 647, 640, 645), (639, 620, 637, 635), (647, 23, 646), (24, 620, 639), (647, 532, 530, 23), (647, 620, 533, 532), (645, 749, 637, 620), (39, 41, 36), (39, 290, 284, 281), (39, 36, 290), (282, 281, 558), (567, 26, 574, 580), (646, 641, 636, 622), (647, 646, 622), (640, 647, 622, 750), (622, 623, 47, 750), (750, 47, 51, 749), (31, 53, 49, 659), (654, 54, 30, 653)])
_uv = me_plane.uv_layers.new(name='UVMap')
_uv.uv.foreach_set('vector', [0.2324, 0.7552, 0.2324, 0.7716, 0.2324, 0.8062, 0.2324, 0.8426, 0.2324, 0.8948, 0.2324, 0.9136, 0.2324, 0.9591, 0.2324, 0.9822, 0.1703, 0.9822, 0.005296, 0.9822, 0.005374, 0.7551, 0.4701, 0.9822, 0.243, 0.9822, 0.243, 0.7551, 0.3944, 0.7551, 0.4307, 0.7551, 0.4701, 0.7551, 0.4701, 0.7715, 0.4701, 0.8238, 0.4701, 0.8425, 0.4701, 0.8948, 0.4701, 0.9135, 0.4701, 0.9658, 0.272, 0.267, 0.2878, 0.2671, 0.2881, 0.3144, 0.2722, 0.3144, 0.9938, 0.4688, 0.9938, 0.5039, 0.9853, 0.5039, 0.9853, 0.4688, 0.2892, 0.3754, 0.3077, 0.3756, 0.3076, 0.3845, 0.2891, 0.3842, 0.3598, 0.3764, 0.3788, 0.3767, 0.3786, 0.3859, 0.3597, 0.3855, 0.2203, 0.6459, 0.4297, 0.6558, 0.4265, 0.7238, 0.2171, 0.7139, 0.2722, 0.3144, 0.2881, 0.3144, 0.3081, 0.3339, 0.2896, 0.3338, 0.3786, 0.3859, 0.3788, 0.3767, 0.4326, 0.3779, 0.4323, 0.3872, 0.4333, 0.3344, 0.4504, 0.3347, 0.4493, 0.3877, 0.4326, 0.3779, 0.3076, 0.3845, 0.3077, 0.3756, 0.3598, 0.3764, 0.3597, 0.3855, 0.3601, 0.3339, 0.3792, 0.3339, 0.3788, 0.3767, 0.3598, 0.3764, 0.2896, 0.3338, 0.3081, 0.3339, 0.3077, 0.3756, 0.2892, 0.3754, 0.2382, 0.3835, 0.2383, 0.3748, 0.2892, 0.3754, 0.2891, 0.3842, 0.2224, 0.315, 0.2382, 0.3147, 0.2384, 0.3339, 0.2225, 0.334, 0.4344, 0.3137, 0.4507, 0.3139, 0.4504, 0.3347, 0.4333, 0.3344, 0.487, 0.7583, 0.4807, 0.7551, 0.5841, 0.7749, 0.5821, 0.7787, 0.4953, 0.772, 0.4953, 0.7729, 0.4807, 0.7551, 0.487, 0.7583, 0.4864, 0.7575, 0.5829, 0.7771, 0.5832, 0.7775, 0.4822, 0.7567, 0.4951, 0.7722, 0.4864, 0.7575, 0.4822, 0.7567, 0.4955, 0.7724, 0.5841, 0.7749, 0.4807, 0.7551, 0.4811, 0.7555, 0.5839, 0.7756, 0.487, 0.7583, 0.5821, 0.7787, 0.5822, 0.7786, 0.4871, 0.7584, 0.4807, 0.7551, 0.4953, 0.7729, 0.4954, 0.7728, 0.4811, 0.7555, 0.6306, 0.7985, 0.5841, 0.7749, 0.5839, 0.7756, 0.6303, 0.7993, 0.4953, 0.772, 0.487, 0.7583, 0.4871, 0.7584, 0.4952, 0.772, 0.63, 0.8003, 0.5829, 0.7771, 0.5822, 0.7786, 0.6294, 0.802, 0.5829, 0.7771, 0.4864, 0.7575, 0.4871, 0.7584, 0.5822, 0.7786, 0.4864, 0.7575, 0.4951, 0.7722, 0.4952, 0.772, 0.4871, 0.7584, 0.4957, 0.7691, 0.4955, 0.7724, 0.4954, 0.7728, 0.4958, 0.7691, 0.6296, 0.8012, 0.7057, 0.8267, 0.7088, 0.8256, 0.6303, 0.7993, 0.4822, 0.7567, 0.5832, 0.7775, 0.5839, 0.7756, 0.4811, 0.7555, 0.4955, 0.7724, 0.4822, 0.7567, 0.4811, 0.7555, 0.4954, 0.7728, 0.7942, 0.9365, 0.7942, 0.9321, 0.7947, 0.9319, 0.7947, 0.9365, 0.2999, 0.9933, 0.2999, 0.9262, 0.3004, 0.926, 0.3004, 0.9932, 0.6754, 0.3258, 0.6754, 0.3297, 0.6749, 0.3297, 0.6749, 0.3255, 0.9711, 0.9056, 0.9711, 0.8281, 0.9748, 0.8256, 0.9748, 0.9081, 0.3259, 0.9842, 0.3259, 0.9039, 0.3285, 0.9056, 0.3285, 0.9825, 0.3285, 0.9825, 0.3285, 0.9056, 0.3291, 0.9053, 0.3291, 0.9829, 0.3285, 0.9056, 0.3259, 0.9039, 0.3254, 0.9028, 0.3291, 0.9053, 0.3259, 0.9039, 0.3259, 0.9842, 0.3254, 0.9853, 0.3254, 0.9028, 0.3259, 0.9842, 0.3285, 0.9825, 0.3291, 0.9829, 0.3254, 0.9853, 0.7954, 0.9782, 0.7954, 0.9365, 0.7959, 0.9365, 0.7959, 0.9782, 0.3011, 0.9932, 0.3011, 0.926, 0.3016, 0.9262, 0.3016, 0.9933, 0.7954, 0.9365, 0.7954, 0.9319, 0.7959, 0.9321, 0.7959, 0.9365, 0.6742, 0.3255, 0.6742, 0.3297, 0.6737, 0.3297, 0.6737, 0.3258, 0.6742, 0.3297, 0.6742, 0.3255, 0.6749, 0.3255, 0.6749, 0.3297, 0.3011, 0.926, 0.3011, 0.9932, 0.3004, 0.9932, 0.3004, 0.926, 0.7954, 0.9319, 0.7954, 0.9365, 0.7947, 0.9365, 0.7947, 0.9319, 0.7954, 0.9365, 0.7954, 0.9782, 0.7947, 0.9782, 0.7947, 0.9365, 0.7942, 0.9782, 0.7942, 0.9365, 0.7947, 0.9365, 0.7947, 0.9782, 0.5832, 0.7775, 0.6296, 0.8012, 0.6303, 0.7993, 0.5839, 0.7756, 0.5821, 0.7787, 0.6292, 0.8024, 0.6294, 0.802, 0.5822, 0.7786, 0.5829, 0.7771, 0.63, 0.8003, 0.6296, 0.8012, 0.5832, 0.7775, 0.5821, 0.7787, 0.5841, 0.7749, 0.6306, 0.7985, 0.6292, 0.8024, 0.9762, 0.6853, 0.9715, 0.6941, 0.9846, 0.6892, 0.987, 0.6993, 0.9818, 0.6861, 0.9773, 0.6844, 0.9852, 0.7003, 0.9797, 0.7023, 0.9715, 0.6941, 0.9715, 0.6953, 0.9836, 0.6878, 0.9846, 0.6892, 0.9744, 0.6969, 0.9818, 0.6861, 0.9797, 0.7023, 0.9797, 0.6853, 0.9744, 0.6969, 0.9715, 0.6953, 0.9836, 0.6878, 0.9797, 0.6853, 0.9762, 0.6853, 0.9773, 0.6844, 0.9852, 0.7003, 0.987, 0.6993, 0.7762, 0.943, 0.7761, 0.9429, 0.867, 0.9556, 0.8669, 0.9563, 0.7768, 0.9421, 0.7764, 0.9422, 0.8671, 0.9549, 0.8673, 0.9545, 0.7761, 0.9429, 0.776, 0.9438, 0.8671, 0.957, 0.867, 0.9556, 0.7762, 0.9442, 0.7768, 0.9421, 0.8673, 0.9545, 0.8673, 0.9574, 0.7762, 0.9442, 0.776, 0.9438, 0.8671, 0.957, 0.8673, 0.9574, 0.7762, 0.943, 0.7764, 0.9422, 0.8671, 0.9549, 0.8669, 0.9563, 0.9023, 0.8981, 0.9092, 0.9263, 0.9132, 0.9275, 0.9016, 0.8968, 0.9019, 0.8984, 0.9023, 0.8958, 0.9135, 0.9315, 0.9099, 0.9237, 0.8057, 0.84, 0.8057, 0.8401, 0.8055, 0.8402, 0.8055, 0.8402, 0.7844, 0.8404, 0.776, 0.8402, 0.8083, 0.8373, 0.8071, 0.838, 0.9099, 0.9237, 0.9135, 0.9315, 0.776, 0.8402, 0.7844, 0.8404, 0.8057, 0.84, 0.8055, 0.8402, 0.8055, 0.8402, 0.8057, 0.84, 0.7823, 0.8421, 0.8073, 0.8378, 0.8079, 0.8378, 0.7798, 0.8389, 0.9092, 0.9263, 0.7823, 0.8421, 0.7798, 0.8389, 0.9132, 0.9275, 0.8083, 0.8373, 0.776, 0.8402, 0.7772, 0.8396, 0.8082, 0.8374, 0.9135, 0.9315, 0.9023, 0.8958, 0.9021, 0.896, 0.9136, 0.9302, 0.7844, 0.8404, 0.8071, 0.838, 0.8071, 0.838, 0.7841, 0.8412, 0.9019, 0.8984, 0.9099, 0.9237, 0.9092, 0.9243, 0.9019, 0.8985, 0.776, 0.8402, 0.9135, 0.9315, 0.9136, 0.9302, 0.7772, 0.8396, 0.8057, 0.8401, 0.8083, 0.8373, 0.8082, 0.8374, 0.8057, 0.8401, 0.9099, 0.9237, 0.7844, 0.8404, 0.7841, 0.8412, 0.9092, 0.9243, 0.8057, 0.84, 0.8055, 0.8402, 0.8055, 0.8402, 0.8057, 0.84, 0.9092, 0.9263, 0.9023, 0.8981, 0.9019, 0.8985, 0.9092, 0.9243, 0.8057, 0.84, 0.8073, 0.8378, 0.8071, 0.838, 0.8057, 0.84, 0.8073, 0.8378, 0.7823, 0.8421, 0.7841, 0.8412, 0.8071, 0.838, 0.7823, 0.8421, 0.9092, 0.9263, 0.9092, 0.9243, 0.7841, 0.8412, 0.9016, 0.8968, 0.9132, 0.9275, 0.9136, 0.9302, 0.9021, 0.896, 0.8057, 0.84, 0.8055, 0.8402, 0.8055, 0.8402, 0.8057, 0.8401, 0.7798, 0.8389, 0.8079, 0.8378, 0.8082, 0.8374, 0.7772, 0.8396, 0.9132, 0.9275, 0.7798, 0.8389, 0.7772, 0.8396, 0.9136, 0.9302, 0.5469, 0.9869, 0.5503, 0.9856, 0.5506, 0.986, 0.5471, 0.9872, 0.5496, 0.986, 0.4807, 0.9702, 0.4807, 0.9708, 0.5494, 0.9864, 0.4808, 0.9703, 0.4828, 0.971, 0.4828, 0.9708, 0.4807, 0.9707, 0.4831, 0.9703, 0.5475, 0.9846, 0.5491, 0.9872, 0.4807, 0.9717, 0.4817, 0.97, 0.5489, 0.9854, 0.547, 0.9863, 0.4829, 0.9712, 0.4829, 0.9712, 0.547, 0.9863, 0.5473, 0.986, 0.4828, 0.971, 0.547, 0.9863, 0.5489, 0.9854, 0.5503, 0.9856, 0.5469, 0.9869, 0.5489, 0.9854, 0.4817, 0.97, 0.4807, 0.9702, 0.5496, 0.986, 0.4817, 0.97, 0.4829, 0.9712, 0.4828, 0.971, 0.4808, 0.9703, 0.483, 0.9706, 0.5474, 0.9851, 0.5475, 0.9846, 0.4831, 0.9703, 0.5493, 0.9868, 0.4807, 0.9712, 0.4807, 0.9717, 0.5491, 0.9872, 0.5472, 0.9878, 0.5508, 0.9865, 0.5508, 0.9869, 0.5474, 0.9881, 0.4807, 0.9712, 0.4829, 0.9707, 0.4831, 0.9705, 0.4807, 0.9716, 0.4829, 0.9707, 0.4807, 0.9712, 0.4807, 0.9707, 0.4828, 0.9708, 0.4807, 0.9712, 0.5493, 0.9868, 0.5494, 0.9864, 0.4807, 0.9708, 0.5508, 0.9865, 0.5472, 0.9878, 0.5471, 0.9872, 0.5506, 0.986, 0.5474, 0.9851, 0.483, 0.9706, 0.4829, 0.9708, 0.5474, 0.9855, 0.4828, 0.971, 0.5473, 0.986, 0.5474, 0.9855, 0.4829, 0.9708, 0.8079, 0.8378, 0.8057, 0.84, 0.8057, 0.8401, 0.8082, 0.8374, 0.8055, 0.8402, 0.8057, 0.84, 0.8057, 0.84, 0.8055, 0.8402, 0.8071, 0.838, 0.8057, 0.84, 0.8057, 0.84, 0.8071, 0.838, 0.8055, 0.8402, 0.8057, 0.8401, 0.8057, 0.8401, 0.8055, 0.8402, 0.8073, 0.8378, 0.8057, 0.84, 0.8057, 0.84, 0.8079, 0.8378, 0.8071, 0.838, 0.8083, 0.8373, 0.8057, 0.8401, 0.8057, 0.84, 0.7622, 0.9872, 0.7539, 0.9912, 0.764, 0.9758, 0.7523, 0.9758, 0.7628, 0.9798, 0.7628, 0.9824, 0.7531, 0.9777, 0.7536, 0.9811, 0.7539, 0.9912, 0.7524, 0.9907, 0.7644, 0.9788, 0.764, 0.9758, 0.7519, 0.9875, 0.7628, 0.9798, 0.7536, 0.9811, 0.7654, 0.9844, 0.7519, 0.9875, 0.7524, 0.9907, 0.7644, 0.9788, 0.7654, 0.9844, 0.7622, 0.9872, 0.7628, 0.9824, 0.7531, 0.9777, 0.7523, 0.9758, 0.9762, 0.7241, 0.9715, 0.7157, 0.9879, 0.725, 0.9879, 0.7134, 0.9846, 0.7245, 0.9789, 0.7244, 0.9856, 0.7135, 0.982, 0.7134, 0.9715, 0.7157, 0.9722, 0.7134, 0.9844, 0.7262, 0.9879, 0.725, 0.9757, 0.7129, 0.9846, 0.7245, 0.982, 0.7134, 0.9788, 0.7275, 0.9757, 0.7129, 0.9722, 0.7134, 0.9844, 0.7262, 0.9788, 0.7275, 0.9762, 0.7241, 0.9789, 0.7244, 0.9856, 0.7135, 0.9879, 0.7134, 0.4969, 0.9122, 0.4966, 0.915, 0.497, 0.9152, 0.4969, 0.9121, 0.4969, 0.9122, 0.497, 0.912, 0.4968, 0.9157, 0.4967, 0.9148, 0.6323, 0.9392, 0.6335, 0.9353, 0.7135, 0.9577, 0.7024, 0.9594, 0.4877, 0.9025, 0.4814, 0.8996, 0.5857, 0.9141, 0.5839, 0.9181, 0.4967, 0.9148, 0.4968, 0.9157, 0.4814, 0.8996, 0.4877, 0.9025, 0.633, 0.937, 0.7054, 0.9566, 0.7114, 0.9594, 0.6326, 0.938, 0.4865, 0.9016, 0.5845, 0.9164, 0.5848, 0.9167, 0.4821, 0.9009, 0.4966, 0.915, 0.4865, 0.9016, 0.4821, 0.9009, 0.497, 0.9152, 0.5857, 0.9141, 0.4814, 0.8996, 0.4807, 0.8997, 0.5855, 0.9148, 0.4968, 0.9157, 0.497, 0.912, 0.4969, 0.912, 0.4969, 0.9155, 0.4877, 0.9025, 0.5839, 0.9181, 0.5839, 0.9179, 0.4875, 0.9025, 0.4969, 0.9122, 0.4967, 0.9148, 0.4966, 0.9148, 0.4969, 0.9122, 0.4814, 0.8996, 0.4968, 0.9157, 0.4969, 0.9155, 0.4807, 0.8997, 0.6335, 0.9353, 0.5857, 0.9141, 0.5855, 0.9148, 0.6333, 0.936, 0.4967, 0.9148, 0.4877, 0.9025, 0.4875, 0.9025, 0.4966, 0.9148, 0.6323, 0.9392, 0.7024, 0.9594, 0.7026, 0.9585, 0.6325, 0.9388, 0.4966, 0.915, 0.4969, 0.9122, 0.4969, 0.9122, 0.4966, 0.9148, 0.633, 0.937, 0.5845, 0.9164, 0.5839, 0.9179, 0.6325, 0.9388, 0.5845, 0.9164, 0.4865, 0.9016, 0.4875, 0.9025, 0.5839, 0.9179, 0.4865, 0.9016, 0.4966, 0.915, 0.4966, 0.9148, 0.4875, 0.9025, 0.4969, 0.9121, 0.497, 0.9152, 0.4969, 0.9155, 0.4969, 0.912, 0.6326, 0.938, 0.7114, 0.9594, 0.7149, 0.9583, 0.6333, 0.936, 0.4821, 0.9009, 0.5848, 0.9167, 0.5855, 0.9148, 0.4807, 0.8997, 0.497, 0.9152, 0.4821, 0.9009, 0.4807, 0.8997, 0.4969, 0.9155, 0.7959, 0.9365, 0.7959, 0.9321, 0.7964, 0.9319, 0.7964, 0.9365, 0.2966, 0.9933, 0.2966, 0.9262, 0.2971, 0.926, 0.2971, 0.9932, 0.677, 0.3258, 0.677, 0.3297, 0.6765, 0.3297, 0.6765, 0.3255, 0.9711, 0.8232, 0.9711, 0.7456, 0.9748, 0.7431, 0.9748, 0.8256, 0.9791, 0.907, 0.9791, 0.8267, 0.9817, 0.8284, 0.9817, 0.9053, 0.9817, 0.9053, 0.9817, 0.8284, 0.9823, 0.8281, 0.9823, 0.9056, 0.9817, 0.8284, 0.9791, 0.8267, 0.9785, 0.8256, 0.9823, 0.8281, 0.9791, 0.8267, 0.9791, 0.907, 0.9785, 0.9081, 0.9785, 0.8256, 0.9791, 0.907, 0.9817, 0.9053, 0.9823, 0.9056, 0.9785, 0.9081, 0.797, 0.9782, 0.797, 0.9365, 0.7975, 0.9365, 0.7975, 0.9782, 0.2977, 0.9932, 0.2977, 0.926, 0.2982, 0.9262, 0.2982, 0.9933, 0.797, 0.9365, 0.797, 0.9319, 0.7975, 0.9321, 0.7975, 0.9365, 0.6759, 0.3255, 0.6759, 0.3297, 0.6754, 0.3297, 0.6754, 0.3258, 0.6759, 0.3297, 0.6759, 0.3255, 0.6765, 0.3255, 0.6765, 0.3297, 0.2977, 0.926, 0.2977, 0.9932, 0.2971, 0.9932, 0.2971, 0.926, 0.797, 0.9319, 0.797, 0.9365, 0.7964, 0.9365, 0.7964, 0.9319, 0.797, 0.9365, 0.797, 0.9782, 0.7964, 0.9782, 0.7964, 0.9365, 0.7959, 0.9782, 0.7959, 0.9365, 0.7964, 0.9365, 0.7964, 0.9782, 0.5848, 0.9167, 0.6326, 0.938, 0.6333, 0.936, 0.5855, 0.9148, 0.7054, 0.9566, 0.633, 0.937, 0.6325, 0.9388, 0.7026, 0.9585, 0.5839, 0.9181, 0.6323, 0.9392, 0.6325, 0.9388, 0.5839, 0.9179, 0.7135, 0.9577, 0.6335, 0.9353, 0.6333, 0.936, 0.7149, 0.9583, 0.5845, 0.9164, 0.633, 0.937, 0.6326, 0.938, 0.5848, 0.9167, 0.5839, 0.9181, 0.5857, 0.9141, 0.6335, 0.9353, 0.6323, 0.9392, 0.9762, 0.9171, 0.9808, 0.9083, 0.9677, 0.9132, 0.9653, 0.9031, 0.9705, 0.9163, 0.975, 0.918, 0.9671, 0.9021, 0.9726, 0.9001, 0.9808, 0.9083, 0.9808, 0.9071, 0.9687, 0.9146, 0.9677, 0.9132, 0.9779, 0.9055, 0.9705, 0.9163, 0.9726, 0.9001, 0.9726, 0.9171, 0.9779, 0.9055, 0.9808, 0.9071, 0.9687, 0.9146, 0.9726, 0.9171, 0.9762, 0.9171, 0.975, 0.918, 0.9671, 0.9021, 0.9653, 0.9031, 0.8784, 0.9816, 0.8782, 0.981, 0.9675, 0.9684, 0.9676, 0.9685, 0.8779, 0.9799, 0.8781, 0.9803, 0.9673, 0.9678, 0.9669, 0.9677, 0.8782, 0.981, 0.8782, 0.9823, 0.9677, 0.9694, 0.9675, 0.9684, 0.8779, 0.9828, 0.8779, 0.9799, 0.9669, 0.9677, 0.9675, 0.9698, 0.8779, 0.9828, 0.8782, 0.9823, 0.9677, 0.9694, 0.9675, 0.9698, 0.8784, 0.9816, 0.8781, 0.9803, 0.9673, 0.9678, 0.9676, 0.9685, 0.2875, 0.4451, 0.3057, 0.4457, 0.3054, 0.4545, 0.2872, 0.4538, 0.357, 0.4476, 0.3769, 0.4485, 0.3767, 0.4579, 0.3564, 0.4567, 0.3767, 0.4579, 0.3769, 0.4485, 0.4303, 0.451, 0.4299, 0.4603, 0.4318, 0.4076, 0.4487, 0.4082, 0.4471, 0.4516, 0.4303, 0.451, 0.3054, 0.4545, 0.3057, 0.4457, 0.357, 0.4476, 0.3564, 0.4567, 0.3591, 0.4053, 0.3781, 0.4059, 0.3769, 0.4485, 0.357, 0.4476, 0.2887, 0.4036, 0.3072, 0.4041, 0.3057, 0.4457, 0.2875, 0.4451, 0.2225, 0.334, 0.2223, 0.3834, 0.005448, 0.3834, 0.00544, 0.3348, 0.237, 0.4518, 0.2373, 0.4431, 0.2875, 0.4451, 0.2872, 0.4538, 0.7367, 0.7676, 0.7364, 0.7704, 0.7368, 0.7706, 0.7367, 0.7675, 0.7367, 0.7677, 0.7368, 0.7675, 0.7366, 0.7712, 0.7365, 0.7703, 0.8721, 0.7947, 0.8733, 0.7907, 0.9533, 0.8132, 0.9422, 0.8149, 0.7275, 0.7579, 0.7212, 0.7551, 0.8255, 0.7696, 0.8237, 0.7735, 0.7365, 0.7703, 0.7366, 0.7712, 0.7212, 0.7551, 0.7275, 0.7579, 0.8728, 0.7925, 0.9452, 0.8121, 0.9512, 0.8149, 0.8724, 0.7934, 0.7263, 0.757, 0.8243, 0.7718, 0.8247, 0.7722, 0.7219, 0.7563, 0.7364, 0.7704, 0.7263, 0.757, 0.7219, 0.7563, 0.7368, 0.7706, 0.8255, 0.7696, 0.7212, 0.7551, 0.7205, 0.7552, 0.8253, 0.7703, 0.7366, 0.7712, 0.7368, 0.7675, 0.7367, 0.7675, 0.7367, 0.771, 0.7275, 0.7579, 0.8237, 0.7735, 0.8237, 0.7734, 0.7273, 0.7579, 0.7367, 0.7677, 0.7365, 0.7703, 0.7365, 0.7703, 0.7367, 0.7677, 0.7212, 0.7551, 0.7366, 0.7712, 0.7367, 0.771, 0.7205, 0.7552, 0.8733, 0.7907, 0.8255, 0.7696, 0.8253, 0.7703, 0.8731, 0.7915, 0.7365, 0.7703, 0.7275, 0.7579, 0.7273, 0.7579, 0.7365, 0.7703, 0.8721, 0.7947, 0.9422, 0.8149, 0.9424, 0.814, 0.8723, 0.7942, 0.7364, 0.7704, 0.7367, 0.7676, 0.7367, 0.7677, 0.7365, 0.7703, 0.8728, 0.7925, 0.8243, 0.7718, 0.8237, 0.7734, 0.8723, 0.7942, 0.8243, 0.7718, 0.7263, 0.757, 0.7273, 0.7579, 0.8237, 0.7734, 0.7263, 0.757, 0.7364, 0.7704, 0.7365, 0.7703, 0.7273, 0.7579, 0.7367, 0.7675, 0.7368, 0.7706, 0.7367, 0.771, 0.7367, 0.7675, 0.8724, 0.7934, 0.9512, 0.8149, 0.9547, 0.8138, 0.8731, 0.7915, 0.7219, 0.7563, 0.8247, 0.7722, 0.8253, 0.7703, 0.7205, 0.7552, 0.7368, 0.7706, 0.7219, 0.7563, 0.7205, 0.7552, 0.7367, 0.771, 0.6282, 0.9792, 0.6314, 0.977, 0.6321, 0.9772, 0.6285, 0.9796, 0.6307, 0.9777, 0.5615, 0.9703, 0.5614, 0.9708, 0.6306, 0.9781, 0.5616, 0.9704, 0.5635, 0.9709, 0.5635, 0.9706, 0.5614, 0.9708, 0.5637, 0.9701, 0.6285, 0.9766, 0.6303, 0.979, 0.5614, 0.9718, 0.5624, 0.97, 0.63, 0.9772, 0.6282, 0.9784, 0.5637, 0.9711, 0.5637, 0.9711, 0.6282, 0.9784, 0.6284, 0.9781, 0.5635, 0.9709, 0.6282, 0.9784, 0.63, 0.9772, 0.6314, 0.977, 0.6282, 0.9792, 0.63, 0.9772, 0.5624, 0.97, 0.5615, 0.9703, 0.6307, 0.9777, 0.5624, 0.97, 0.5637, 0.9711, 0.5635, 0.9709, 0.5616, 0.9704, 0.5636, 0.9705, 0.6284, 0.9772, 0.6285, 0.9766, 0.5637, 0.9701, 0.6305, 0.9785, 0.5614, 0.9712, 0.5614, 0.9718, 0.6303, 0.979, 0.6288, 0.9802, 0.6327, 0.9777, 0.6331, 0.9783, 0.6291, 0.9807, 0.5614, 0.9712, 0.5636, 0.9705, 0.5637, 0.9703, 0.5614, 0.9717, 0.5636, 0.9705, 0.5614, 0.9712, 0.5614, 0.9708, 0.5635, 0.9706, 0.5614, 0.9712, 0.6305, 0.9785, 0.6306, 0.9781, 0.5614, 0.9708, 0.6327, 0.9777, 0.6288, 0.9802, 0.6285, 0.9796, 0.6321, 0.9772, 0.6284, 0.9772, 0.5636, 0.9705, 0.5635, 0.9706, 0.6284, 0.9775, 0.5635, 0.9709, 0.6284, 0.9781, 0.6284, 0.9775, 0.5635, 0.9706, 0.8247, 0.7722, 0.8724, 0.7934, 0.8731, 0.7915, 0.8253, 0.7703, 0.9452, 0.8121, 0.8728, 0.7925, 0.8723, 0.7942, 0.9424, 0.814, 0.8237, 0.7735, 0.8721, 0.7947, 0.8723, 0.7942, 0.8237, 0.7734, 0.9533, 0.8132, 0.8733, 0.7907, 0.8731, 0.7915, 0.9547, 0.8138, 0.8243, 0.7718, 0.8728, 0.7925, 0.8724, 0.7934, 0.8247, 0.7722, 0.8237, 0.7735, 0.8255, 0.7696, 0.8733, 0.7907, 0.8721, 0.7947, 0.95, 0.6853, 0.9454, 0.6941, 0.9585, 0.6892, 0.9609, 0.6993, 0.9557, 0.6861, 0.9512, 0.6844, 0.9591, 0.7003, 0.9536, 0.7023, 0.9454, 0.6941, 0.9454, 0.6953, 0.9575, 0.6878, 0.9585, 0.6892, 0.9483, 0.6969, 0.9557, 0.6861, 0.9536, 0.7023, 0.9536, 0.6853, 0.9483, 0.6969, 0.9454, 0.6953, 0.9575, 0.6878, 0.9536, 0.6853, 0.95, 0.6853, 0.9512, 0.6844, 0.9591, 0.7003, 0.9609, 0.6993, 0.7765, 0.9819, 0.7763, 0.9813, 0.8656, 0.9687, 0.8657, 0.9688, 0.776, 0.9802, 0.7762, 0.9806, 0.8654, 0.9681, 0.865, 0.968, 0.7763, 0.9813, 0.7763, 0.9826, 0.8658, 0.9697, 0.8656, 0.9687, 0.776, 0.983, 0.776, 0.9802, 0.865, 0.968, 0.8656, 0.9701, 0.776, 0.983, 0.7763, 0.9826, 0.8658, 0.9697, 0.8656, 0.9701, 0.7765, 0.9819, 0.7762, 0.9806, 0.8654, 0.9681, 0.8657, 0.9688, 0.9491, 0.02584, 0.9461, 0.02662, 0.946, 0.02708, 0.9493, 0.02576, 0.9491, 0.0258, 0.9494, 0.02584, 0.9454, 0.0271, 0.9463, 0.02669, 0.98, 0.1648, 0.9841, 0.1643, 0.9947, 0.2443, 0.9897, 0.2352, 0.9552, 0.01269, 0.9552, 0.005296, 0.9847, 0.1105, 0.9802, 0.1104, 0.9463, 0.02669, 0.9454, 0.0271, 0.9552, 0.005296, 0.9552, 0.01269, 0.9823, 0.1646, 0.9906, 0.2371, 0.991, 0.2426, 0.9812, 0.1646, 0.9556, 0.01171, 0.9821, 0.1104, 0.9819, 0.1108, 0.9545, 0.007472, 0.9461, 0.02662, 0.9556, 0.01171, 0.9545, 0.007472, 0.946, 0.02708, 0.9847, 0.1105, 0.9552, 0.005296, 0.9551, 0.005894, 0.984, 0.1107, 0.9454, 0.0271, 0.9494, 0.02584, 0.9493, 0.02582, 0.9456, 0.02714, 0.9552, 0.01269, 0.9802, 0.1104, 0.9803, 0.1104, 0.9551, 0.01279, 0.9491, 0.0258, 0.9463, 0.02669, 0.9463, 0.02662, 0.9491, 0.0258, 0.9552, 0.005296, 0.9454, 0.0271, 0.9456, 0.02714, 0.9551, 0.005894, 0.9841, 0.1643, 0.9847, 0.1105, 0.984, 0.1107, 0.9833, 0.1644, 0.9463, 0.02669, 0.9552, 0.01269, 0.9551, 0.01279, 0.9463, 0.02662, 0.98, 0.1648, 0.9897, 0.2352, 0.9891, 0.2356, 0.9805, 0.1648, 0.9461, 0.02662, 0.9491, 0.02584, 0.9491, 0.0258, 0.9463, 0.02662, 0.9823, 0.1646, 0.9821, 0.1104, 0.9803, 0.1104, 0.9805, 0.1648, 0.9821, 0.1104, 0.9556, 0.01171, 0.9551, 0.01279, 0.9803, 0.1104, 0.9556, 0.01171, 0.9461, 0.02662, 0.9463, 0.02662, 0.9551, 0.01279, 0.9493, 0.02576, 0.946, 0.02708, 0.9456, 0.02714, 0.9493, 0.02582, 0.9812, 0.1646, 0.991, 0.2426, 0.9932, 0.2442, 0.9833, 0.1644, 0.9545, 0.007472, 0.9819, 0.1108, 0.984, 0.1107, 0.9551, 0.005894, 0.946, 0.02708, 0.9545, 0.007472, 0.9551, 0.005894, 0.9456, 0.02714, 0.3237, 0.9307, 0.3237, 0.9262, 0.3242, 0.926, 0.3242, 0.9307, 0.9936, 0.0, 0.9936, 0.06716, 0.9931, 0.06729, 0.9931, 0.0001257, 0.6737, 0.3253, 0.6737, 0.3214, 0.6742, 0.3214, 0.6742, 0.3255, 0.9748, 0.9056, 0.9748, 0.8281, 0.9785, 0.8256, 0.9785, 0.9081, 0.9828, 0.907, 0.9828, 0.8267, 0.9854, 0.8284, 0.9854, 0.9053, 0.9854, 0.9053, 0.9854, 0.8284, 0.986, 0.8281, 0.986, 0.9056, 0.9854, 0.8284, 0.9828, 0.8267, 0.9823, 0.8256, 0.986, 0.8281, 0.9828, 0.8267, 0.9828, 0.907, 0.9823, 0.9081, 0.9823, 0.8256, 0.9828, 0.907, 0.9854, 0.9053, 0.986, 0.9056, 0.9823, 0.9081, 0.3249, 0.9723, 0.3249, 0.9307, 0.3254, 0.9307, 0.3254, 0.9723, 0.9924, 0.0001257, 0.9924, 0.06729, 0.9919, 0.06716, 0.9919, 0.0, 0.3249, 0.9307, 0.3249, 0.926, 0.3254, 0.9262, 0.3254, 0.9307, 0.6749, 0.3255, 0.6749, 0.3214, 0.6754, 0.3214, 0.6754, 0.3253, 0.6749, 0.3214, 0.6749, 0.3255, 0.6742, 0.3255, 0.6742, 0.3214, 0.9924, 0.06729, 0.9924, 0.0001257, 0.9931, 0.0001257, 0.9931, 0.06729, 0.3249, 0.926, 0.3249, 0.9307, 0.3242, 0.9307, 0.3242, 0.926, 0.3249, 0.9307, 0.3249, 0.9723, 0.3242, 0.9723, 0.3242, 0.9307, 0.3237, 0.9723, 0.3237, 0.9307, 0.3242, 0.9307, 0.3242, 0.9723, 0.9819, 0.1108, 0.9812, 0.1646, 0.9833, 0.1644, 0.984, 0.1107, 0.9906, 0.2371, 0.9823, 0.1646, 0.9805, 0.1648, 0.9891, 0.2356, 0.9802, 0.1104, 0.98, 0.1648, 0.9805, 0.1648, 0.9803, 0.1104, 0.9947, 0.2443, 0.9841, 0.1643, 0.9833, 0.1644, 0.9932, 0.2442, 0.9821, 0.1104, 0.9823, 0.1646, 0.9812, 0.1646, 0.9819, 0.1108, 0.9802, 0.1104, 0.9847, 0.1105, 0.9841, 0.1643, 0.98, 0.1648, 0.95, 0.7138, 0.9454, 0.7226, 0.9585, 0.7177, 0.9609, 0.7278, 0.9557, 0.7147, 0.9512, 0.7129, 0.9591, 0.7289, 0.9536, 0.7309, 0.9454, 0.7226, 0.9454, 0.7239, 0.9575, 0.7163, 0.9585, 0.7177, 0.9483, 0.7255, 0.9557, 0.7147, 0.9536, 0.7309, 0.9536, 0.7139, 0.9483, 0.7255, 0.9454, 0.7239, 0.9575, 0.7163, 0.9536, 0.7139, 0.95, 0.7138, 0.9512, 0.7129, 0.9591, 0.7289, 0.9609, 0.7278, 0.8784, 0.956, 0.8782, 0.9553, 0.9675, 0.9427, 0.9676, 0.9429, 0.8779, 0.9543, 0.8781, 0.9547, 0.9673, 0.9422, 0.9669, 0.9421, 0.8782, 0.9553, 0.8782, 0.9567, 0.9677, 0.9437, 0.9675, 0.9427, 0.8779, 0.9571, 0.8779, 0.9543, 0.9669, 0.9421, 0.9675, 0.9442, 0.8779, 0.9571, 0.8782, 0.9567, 0.9677, 0.9437, 0.9675, 0.9442, 0.8784, 0.956, 0.8781, 0.9547, 0.9673, 0.9422, 0.9676, 0.9429, 0.9766, 0.4511, 0.9485, 0.3565, 0.9491, 0.3543, 0.978, 0.4557, 0.9764, 0.449, 0.9753, 0.4573, 0.9454, 0.3546, 0.9511, 0.3565, 0.9579, 0.2707, 0.9579, 0.2708, 0.9578, 0.2707, 0.9578, 0.2707, 0.9501, 0.2595, 0.9472, 0.2549, 0.9604, 0.2711, 0.9596, 0.2707, 0.9511, 0.3565, 0.9454, 0.3546, 0.9472, 0.2549, 0.9501, 0.2595, 0.9579, 0.2707, 0.9578, 0.2707, 0.9578, 0.2707, 0.9579, 0.2707, 0.9483, 0.259, 0.9597, 0.2708, 0.9599, 0.2711, 0.9491, 0.2565, 0.9485, 0.3565, 0.9483, 0.259, 0.9491, 0.2565, 0.9491, 0.3543, 0.9604, 0.2711, 0.9472, 0.2549, 0.9479, 0.2554, 0.9602, 0.2712, 0.9454, 0.3546, 0.9753, 0.4573, 0.9767, 0.4582, 0.9466, 0.3545, 0.9501, 0.2595, 0.9596, 0.2707, 0.9595, 0.2707, 0.9495, 0.2596, 0.9764, 0.449, 0.9511, 0.3565, 0.9505, 0.3565, 0.9772, 0.4493, 0.9472, 0.2549, 0.9454, 0.3546, 0.9466, 0.3545, 0.9479, 0.2554, 0.9579, 0.2708, 0.9604, 0.2711, 0.9602, 0.2712, 0.9579, 0.2708, 0.9511, 0.3565, 0.9501, 0.2595, 0.9495, 0.2596, 0.9505, 0.3565, 0.9579, 0.2707, 0.9578, 0.2707, 0.9578, 0.2707, 0.9579, 0.2707, 0.9485, 0.3565, 0.9766, 0.4511, 0.9772, 0.4493, 0.9505, 0.3565, 0.9579, 0.2707, 0.9597, 0.2708, 0.9595, 0.2707, 0.9579, 0.2707, 0.9597, 0.2708, 0.9483, 0.259, 0.9495, 0.2596, 0.9595, 0.2707, 0.9483, 0.259, 0.9485, 0.3565, 0.9505, 0.3565, 0.9495, 0.2596, 0.978, 0.4557, 0.9491, 0.3543, 0.9466, 0.3545, 0.9767, 0.4582, 0.9579, 0.2707, 0.9578, 0.2707, 0.9578, 0.2707, 0.9579, 0.2708, 0.9491, 0.2565, 0.9599, 0.2711, 0.9602, 0.2712, 0.9479, 0.2554, 0.9491, 0.3543, 0.9491, 0.2565, 0.9479, 0.2554, 0.9466, 0.3545, 0.3201, 0.9677, 0.3201, 0.9721, 0.3196, 0.9723, 0.3196, 0.9677, 0.2966, 0.926, 0.2966, 0.9932, 0.2961, 0.9933, 0.2961, 0.9262, 0.6754, 0.3299, 0.6754, 0.3338, 0.6749, 0.3338, 0.6749, 0.3297, 0.9748, 0.8232, 0.9748, 0.7456, 0.9785, 0.7431, 0.9785, 0.8256, 0.3334, 0.9842, 0.3334, 0.9039, 0.3359, 0.9056, 0.3359, 0.9825, 0.3359, 0.9825, 0.3359, 0.9056, 0.3365, 0.9053, 0.3365, 0.9829, 0.3359, 0.9056, 0.3334, 0.9039, 0.3328, 0.9028, 0.3365, 0.9053, 0.3334, 0.9039, 0.3334, 0.9842, 0.3328, 0.9853, 0.3328, 0.9028, 0.3334, 0.9842, 0.3359, 0.9825, 0.3365, 0.9829, 0.3328, 0.9853, 0.3189, 0.926, 0.3189, 0.9677, 0.3184, 0.9677, 0.3184, 0.926, 0.2954, 0.9262, 0.2954, 0.9933, 0.2949, 0.9932, 0.2949, 0.926, 0.3189, 0.9677, 0.3189, 0.9723, 0.3184, 0.9721, 0.3184, 0.9677, 0.6742, 0.3297, 0.6742, 0.3338, 0.6737, 0.3338, 0.6737, 0.3299, 0.6742, 0.3338, 0.6742, 0.3297, 0.6749, 0.3297, 0.6749, 0.3338, 0.2954, 0.9933, 0.2954, 0.9262, 0.2961, 0.9262, 0.2961, 0.9933, 0.3189, 0.9723, 0.3189, 0.9677, 0.3196, 0.9677, 0.3196, 0.9723, 0.3189, 0.9677, 0.3189, 0.926, 0.3196, 0.926, 0.3196, 0.9677, 0.3201, 0.926, 0.3201, 0.9677, 0.3196, 0.9677, 0.3196, 0.926, 0.9599, 0.2711, 0.9579, 0.2707, 0.9579, 0.2708, 0.9602, 0.2712, 0.9578, 0.2707, 0.9579, 0.2707, 0.9579, 0.2707, 0.9578, 0.2707, 0.9596, 0.2707, 0.9579, 0.2707, 0.9579, 0.2707, 0.9595, 0.2707, 0.9578, 0.2707, 0.9579, 0.2708, 0.9579, 0.2708, 0.9578, 0.2707, 0.9597, 0.2708, 0.9579, 0.2707, 0.9579, 0.2707, 0.9599, 0.2711, 0.9596, 0.2707, 0.9604, 0.2711, 0.9579, 0.2708, 0.9579, 0.2707, 0.9443, 0.9119, 0.945, 0.9124, 0.9476, 0.8373, 0.9474, 0.8375, 0.946, 0.9115, 0.9456, 0.9117, 0.9482, 0.8379, 0.9484, 0.8384, 0.945, 0.9124, 0.9437, 0.9119, 0.9465, 0.8376, 0.9476, 0.8373, 0.9433, 0.9115, 0.946, 0.9115, 0.9484, 0.8384, 0.9461, 0.8382, 0.9433, 0.9115, 0.9437, 0.9119, 0.9465, 0.8376, 0.9461, 0.8382, 0.9443, 0.9119, 0.9456, 0.9117, 0.9482, 0.8379, 0.9474, 0.8375, 0.6441, 0.971, 0.6437, 0.9717, 0.7345, 0.9743, 0.7343, 0.9741, 0.6445, 0.9728, 0.6443, 0.9724, 0.734, 0.9749, 0.7335, 0.9751, 0.6437, 0.9717, 0.6442, 0.9704, 0.7342, 0.9732, 0.7345, 0.9743, 0.6445, 0.97, 0.6445, 0.9728, 0.7335, 0.9751, 0.7336, 0.9728, 0.6445, 0.97, 0.6442, 0.9704, 0.7342, 0.9732, 0.7336, 0.9728, 0.6441, 0.971, 0.6443, 0.9724, 0.734, 0.9749, 0.7343, 0.9741, 0.6906, 0.3428, 0.9305, 0.3534, 0.9281, 0.4074, 0.6882, 0.3967, 0.2891, 0.3842, 0.2887, 0.4036, 0.2379, 0.4027, 0.2382, 0.3835, 0.6882, 0.3967, 0.9281, 0.4074, 0.9247, 0.4821, 0.6849, 0.4714, 0.2217, 0.4428, 0.2373, 0.4431, 0.237, 0.4518, 0.2215, 0.4513, 0.4303, 0.451, 0.4471, 0.4516, 0.4467, 0.461, 0.4299, 0.4603, 0.3597, 0.3855, 0.3591, 0.4053, 0.3072, 0.4041, 0.3076, 0.3845, 0.5285, 0.3903, 0.6882, 0.3967, 0.6849, 0.4714, 0.526, 0.4549, 0.2891, 0.3842, 0.3076, 0.3845, 0.3072, 0.4041, 0.2887, 0.4036, 0.3597, 0.3855, 0.3786, 0.3859, 0.3781, 0.4059, 0.3591, 0.4053, 0.4323, 0.3872, 0.4318, 0.4076, 0.3781, 0.4059, 0.3786, 0.3859, 0.2171, 0.7139, 0.4265, 0.7238, 0.4259, 0.7364, 0.2165, 0.7265, 0.526, 0.4549, 0.6849, 0.4714, 0.6043, 0.4679, 0.4351, 0.5427, 0.4364, 0.5143, 0.4493, 0.5108, 0.4478, 0.5409, 0.2076, 0.6453, 0.2044, 0.7133, 0.1963, 0.7206, 0.1999, 0.6449, 0.4768, 0.4756, 0.525, 0.4778, 0.5247, 0.4828, 0.4766, 0.4807, 0.2165, 0.7265, 0.4259, 0.7364, 0.4332, 0.7445, 0.2084, 0.7339, 0.4546, 0.6618, 0.4469, 0.6614, 0.4472, 0.6566, 0.4549, 0.657, 0.2203, 0.6459, 0.2171, 0.7139, 0.2044, 0.7133, 0.2076, 0.6453, 0.4364, 0.5143, 0.227, 0.5044, 0.2276, 0.4911, 0.437, 0.501, 0.6043, 0.4679, 0.6849, 0.4714, 0.6843, 0.4849, 0.6037, 0.4813, 0.4299, 0.4603, 0.4467, 0.461, 0.446, 0.4745, 0.2211, 0.4639, 0.2215, 0.4513, 0.237, 0.4518, 0.2872, 0.4538, 0.3054, 0.4545, 0.3564, 0.4567, 0.3767, 0.4579, 0.9327, 0.8611, 0.9327, 0.909, 0.9242, 0.909, 0.9242, 0.8611, 0.9938, 0.5518, 0.9938, 0.5757, 0.9853, 0.5757, 0.9853, 0.5518, 0.2722, 0.3144, 0.2896, 0.3338, 0.2384, 0.3339, 0.2382, 0.3147, 0.9674, 0.8877, 0.9679, 0.8875, 0.972, 0.8881, 0.9721, 0.888, 0.9653, 0.8895, 0.966, 0.8889, 0.9724, 0.8879, 0.9724, 0.8879, 0.966, 0.8889, 0.9673, 0.8883, 0.972, 0.8881, 0.9724, 0.8879, 0.9653, 0.8895, 0.9657, 0.8892, 0.9724, 0.888, 0.9724, 0.8879, 0.9673, 0.8883, 0.9679, 0.8875, 0.972, 0.8881, 0.972, 0.8881, 0.9657, 0.8892, 0.9674, 0.8877, 0.9721, 0.888, 0.9724, 0.888, 0.9657, 0.8892, 0.9653, 0.8895, 0.9653, 0.7551, 0.9667, 0.7552, 0.9679, 0.8875, 0.9674, 0.8877, 0.9704, 0.7553, 0.9719, 0.7554, 0.9674, 0.8877, 0.9657, 0.8892, 0.9667, 0.7552, 0.9704, 0.7553, 0.7654, 0.9652, 0.7643, 0.9646, 0.7643, 0.8997, 0.7654, 0.8997, 0.7625, 0.9629, 0.7614, 0.9623, 0.7614, 0.8996, 0.7625, 0.8997, 0.7643, 0.9646, 0.7625, 0.9629, 0.7625, 0.8997, 0.7643, 0.8997, 0.4877, 0.4628, 0.5255, 0.4644, 0.525, 0.4778, 0.4768, 0.4756, 0.5255, 0.4644, 0.6043, 0.4679, 0.6037, 0.4813, 0.525, 0.4778, 0.2256, 0.5328, 0.2238, 0.5716, 0.2111, 0.571, 0.2131, 0.5298, 0.2238, 0.5716, 0.2203, 0.6459, 0.2076, 0.6453, 0.2111, 0.571, 0.4392, 0.7244, 0.4424, 0.6564, 0.4501, 0.6568, 0.4465, 0.7324, 0.2111, 0.571, 0.2076, 0.6453, 0.2028, 0.6451, 0.2063, 0.5708, 0.2026, 0.6499, 0.1949, 0.6495, 0.1951, 0.6447, 0.2028, 0.6451, 0.6849, 0.4714, 0.9247, 0.4821, 0.9241, 0.4956, 0.6843, 0.4849, 0.4265, 0.7238, 0.4297, 0.6558, 0.4424, 0.6564, 0.4392, 0.7244, 0.4297, 0.6558, 0.4332, 0.5815, 0.4459, 0.5821, 0.4424, 0.6564, 0.5255, 0.4644, 0.526, 0.4549, 0.6043, 0.4679, 0.36, 0.314, 0.3809, 0.3138, 0.3792, 0.3339, 0.3601, 0.3339, 0.2256, 0.5328, 0.4351, 0.5427, 0.4332, 0.5815, 0.2238, 0.5716, 0.2238, 0.5716, 0.4332, 0.5815, 0.4297, 0.6558, 0.2203, 0.6459, 0.2209, 0.4687, 0.4458, 0.4793, 0.4456, 0.4841, 0.2207, 0.4735, 0.2013, 0.5754, 0.1936, 0.575, 0.1938, 0.5702, 0.2016, 0.5706, 0.4472, 0.6566, 0.4507, 0.5824, 0.4584, 0.5827, 0.4549, 0.657, 0.4766, 0.4807, 0.5247, 0.4828, 0.5245, 0.4879, 0.4763, 0.4857, 0.2063, 0.5708, 0.2028, 0.6451, 0.1951, 0.6447, 0.1986, 0.5704, 0.4478, 0.5409, 0.4493, 0.5108, 0.454, 0.5111, 0.4526, 0.5412, 0.525, 0.4778, 0.6037, 0.4813, 0.6035, 0.4864, 0.5247, 0.4828, 0.437, 0.501, 0.2276, 0.4911, 0.2278, 0.4863, 0.4373, 0.4962, 0.4424, 0.6564, 0.4459, 0.5821, 0.4507, 0.5824, 0.4472, 0.6566, 0.2211, 0.4639, 0.446, 0.4745, 0.4458, 0.4793, 0.2209, 0.4687, 0.2131, 0.5298, 0.2111, 0.571, 0.2063, 0.5708, 0.2083, 0.5296, 0.4574, 0.5414, 0.4588, 0.5113, 0.4669, 0.5039, 0.4653, 0.5373, 0.4375, 0.4915, 0.228, 0.4816, 0.2207, 0.4735, 0.4456, 0.4841, 0.2035, 0.5294, 0.2016, 0.5706, 0.1938, 0.5702, 0.196, 0.5245, 0.4373, 0.4962, 0.2278, 0.4863, 0.228, 0.4816, 0.4375, 0.4915, 0.4526, 0.5412, 0.454, 0.5111, 0.4588, 0.5113, 0.4574, 0.5414, 0.4629, 0.5877, 0.4552, 0.5874, 0.4555, 0.5826, 0.4632, 0.583, 0.2083, 0.5296, 0.2063, 0.5708, 0.2016, 0.5706, 0.2035, 0.5294, 0.1934, 0.468, 0.2254, 0.4681, 0.2254, 0.4727, 0.1934, 0.4726, 0.9851, 0.8845, 0.9856, 0.8844, 0.9897, 0.8851, 0.9898, 0.8851, 0.983, 0.8863, 0.9837, 0.8857, 0.9901, 0.8849, 0.9902, 0.885, 0.9837, 0.8857, 0.985, 0.8852, 0.9897, 0.8851, 0.9901, 0.8849, 0.983, 0.8863, 0.9834, 0.8861, 0.9901, 0.8851, 0.9902, 0.885, 0.985, 0.8852, 0.9856, 0.8844, 0.9897, 0.8851, 0.9897, 0.8851, 0.9834, 0.8861, 0.9851, 0.8845, 0.9898, 0.8851, 0.9901, 0.8851, 0.9834, 0.8861, 0.983, 0.8863, 0.983, 0.7551, 0.9844, 0.7552, 0.9856, 0.8844, 0.9851, 0.8845, 0.9882, 0.7554, 0.9896, 0.7554, 0.9851, 0.8845, 0.9834, 0.8861, 0.9844, 0.7552, 0.9882, 0.7554, 0.7508, 0.9638, 0.7497, 0.9632, 0.7497, 0.8997, 0.7508, 0.8997, 0.7479, 0.9614, 0.7469, 0.9608, 0.7469, 0.8996, 0.7479, 0.8997, 0.7497, 0.9632, 0.7479, 0.9614, 0.7479, 0.8997, 0.7497, 0.8997, 0.1495, 0.4679, 0.1934, 0.468, 0.1934, 0.4726, 0.1495, 0.4725, 0.2097, 0.4995, 0.2083, 0.5296, 0.2035, 0.5294, 0.2049, 0.4993, 0.4507, 0.5824, 0.4526, 0.5412, 0.4574, 0.5414, 0.4555, 0.5826, 0.2049, 0.4993, 0.2035, 0.5294, 0.196, 0.5245, 0.1976, 0.4912, 0.4555, 0.5826, 0.4574, 0.5414, 0.4653, 0.5373, 0.4632, 0.583, 0.2145, 0.4997, 0.2131, 0.5298, 0.2083, 0.5296, 0.2097, 0.4995, 0.4459, 0.5821, 0.4478, 0.5409, 0.4526, 0.5412, 0.4507, 0.5824, 0.4415, 0.4791, 0.4766, 0.4807, 0.4763, 0.4857, 0.4413, 0.4841, 0.5161, 0.3361, 0.5167, 0.3151, 0.6914, 0.3219, 0.6906, 0.3428, 0.227, 0.5044, 0.4364, 0.5143, 0.4351, 0.5427, 0.2256, 0.5328, 0.4504, 0.3347, 0.5161, 0.3361, 0.4905, 0.3889, 0.4493, 0.3877, 0.4487, 0.4082, 0.4897, 0.4096, 0.4881, 0.4534, 0.4471, 0.4516, 0.4471, 0.4516, 0.4881, 0.4534, 0.4877, 0.4628, 0.4467, 0.461, 0.227, 0.5044, 0.2256, 0.5328, 0.2131, 0.5298, 0.2145, 0.4997, 0.4467, 0.461, 0.4877, 0.4628, 0.4768, 0.4756, 0.4417, 0.4741, 0.4417, 0.4741, 0.4768, 0.4756, 0.4766, 0.4807, 0.4415, 0.4791, 0.4332, 0.5815, 0.4351, 0.5427, 0.4478, 0.5409, 0.4459, 0.5821, 0.005336, 0.4506, 0.005448, 0.3834, 0.2223, 0.3834, 0.2217, 0.4428, 0.2215, 0.4513, 0.07813, 0.4631, 0.07817, 0.4509, 0.2217, 0.4428, 0.2215, 0.4513, 0.2254, 0.4635, 0.2254, 0.4681, 0.1934, 0.468, 0.2198, 0.2477, 0.236, 0.2475, 0.2369, 0.2682, 0.221, 0.2694, 0.4905, 0.3889, 0.5161, 0.3361, 0.5285, 0.3903, 0.4507, 0.3139, 0.5167, 0.3151, 0.5161, 0.3361, 0.4504, 0.3347, 0.3774, 0.2404, 0.3965, 0.2394, 0.3968, 0.2646, 0.3795, 0.2652, 0.9662, 0.4815, 0.9664, 0.4816, 0.9624, 0.4817, 0.9633, 0.4816, 0.3795, 0.2652, 0.3968, 0.2646, 0.3976, 0.3137, 0.3809, 0.3138, 0.3976, 0.3137, 0.406, 0.3342, 0.3792, 0.3339, 0.3809, 0.3138, 0.4402, 0.2374, 0.4343, 0.2638, 0.3968, 0.2646, 0.3965, 0.2394, 0.7596, 0.8748, 0.7654, 0.8763, 0.6869, 0.8891, 0.6874, 0.8836, 0.4402, 0.2374, 0.4514, 0.2368, 0.4513, 0.2636, 0.4343, 0.2638, 0.3774, 0.2404, 0.3795, 0.2652, 0.2878, 0.2671, 0.2878, 0.2445, 0.7608, 0.875, 0.6874, 0.8865, 0.687, 0.8854, 0.7639, 0.8744, 0.4864, 0.8474, 0.4807, 0.8499, 0.5025, 0.8373, 0.5019, 0.8381, 0.6874, 0.8836, 0.6869, 0.8891, 0.4807, 0.8499, 0.4864, 0.8474, 0.5019, 0.8381, 0.5025, 0.8373, 0.5001, 0.846, 0.5, 0.8457, 0.4852, 0.8494, 0.502, 0.8379, 0.5024, 0.8377, 0.4826, 0.8478, 0.6874, 0.8865, 0.4852, 0.8494, 0.4826, 0.8478, 0.687, 0.8854, 0.5025, 0.8373, 0.4807, 0.8499, 0.4811, 0.8491, 0.5025, 0.8374, 0.6869, 0.8891, 0.7654, 0.8763, 0.7652, 0.8754, 0.6871, 0.8879, 0.4864, 0.8474, 0.5019, 0.8381, 0.5019, 0.8381, 0.4863, 0.8481, 0.7596, 0.8748, 0.6874, 0.8836, 0.6873, 0.8844, 0.7597, 0.8744, 0.4807, 0.8499, 0.6869, 0.8891, 0.6871, 0.8879, 0.4811, 0.8491, 0.502, 0.8379, 0.5001, 0.8457, 0.5, 0.8459, 0.5024, 0.8377, 0.6874, 0.8836, 0.4864, 0.8474, 0.4863, 0.8481, 0.6873, 0.8844, 0.5001, 0.846, 0.5025, 0.8373, 0.5025, 0.8374, 0.5001, 0.846, 0.6874, 0.8865, 0.7608, 0.875, 0.7597, 0.8744, 0.6873, 0.8844, 0.5019, 0.8381, 0.5, 0.8457, 0.5001, 0.8457, 0.5019, 0.8381, 0.502, 0.8379, 0.4852, 0.8494, 0.4863, 0.8481, 0.5019, 0.8381, 0.4852, 0.8494, 0.6874, 0.8865, 0.6873, 0.8844, 0.4863, 0.8481, 0.7639, 0.8744, 0.687, 0.8854, 0.6871, 0.8879, 0.7652, 0.8754, 0.5001, 0.8457, 0.502, 0.8379, 0.5019, 0.8381, 0.5001, 0.8457, 0.4826, 0.8478, 0.5024, 0.8377, 0.5025, 0.8374, 0.4811, 0.8491, 0.687, 0.8854, 0.4826, 0.8478, 0.4811, 0.8491, 0.6871, 0.8879, 0.9011, 0.8555, 0.9011, 0.86, 0.9006, 0.8602, 0.9006, 0.8555, 0.9889, 0.1931, 0.9889, 0.3069, 0.9885, 0.307, 0.9885, 0.1932, 0.677, 0.3299, 0.677, 0.3338, 0.6765, 0.3338, 0.6765, 0.3297, 0.9637, 0.8805, 0.9637, 0.7456, 0.9674, 0.7431, 0.9674, 0.8829, 0.968, 0.8818, 0.968, 0.7442, 0.9705, 0.7459, 0.9705, 0.8802, 0.9705, 0.8802, 0.9705, 0.7459, 0.9711, 0.7456, 0.9711, 0.8805, 0.9705, 0.7459, 0.968, 0.7442, 0.9674, 0.7431, 0.9711, 0.7456, 0.968, 0.7442, 0.968, 0.8818, 0.9674, 0.8829, 0.9674, 0.7431, 0.968, 0.8818, 0.9705, 0.8802, 0.9711, 0.8805, 0.9674, 0.8829, 0.9, 0.7831, 0.9, 0.8555, 0.8995, 0.8555, 0.8995, 0.7831, 0.9878, 0.1932, 0.9878, 0.307, 0.9873, 0.3069, 0.9873, 0.1931, 0.9, 0.8555, 0.9, 0.8602, 0.8995, 0.86, 0.8995, 0.8555, 0.6759, 0.3297, 0.6759, 0.3338, 0.6754, 0.3338, 0.6754, 0.3299, 0.6759, 0.3338, 0.6759, 0.3297, 0.6765, 0.3297, 0.6765, 0.3338, 0.9878, 0.307, 0.9878, 0.1932, 0.9885, 0.1932, 0.9885, 0.307, 0.9, 0.8602, 0.9, 0.8555, 0.9006, 0.8555, 0.9006, 0.8602, 0.9, 0.8555, 0.9, 0.7831, 0.9006, 0.7831, 0.9006, 0.8555, 0.9011, 0.7831, 0.9011, 0.8555, 0.9006, 0.8555, 0.9006, 0.7831, 0.9632, 0.4814, 0.9711, 0.4747, 0.9711, 0.4705, 0.963, 0.4818, 0.9711, 0.4747, 0.9718, 0.5784, 0.9716, 0.5781, 0.9711, 0.4705, 0.9698, 0.5782, 0.9747, 0.5784, 0.9469, 0.6738, 0.9454, 0.6634, 0.9633, 0.4816, 0.9624, 0.4817, 0.9724, 0.4688, 0.9705, 0.4755, 0.9705, 0.4755, 0.9724, 0.4688, 0.9747, 0.5784, 0.9698, 0.5782, 0.9662, 0.4815, 0.9632, 0.4814, 0.963, 0.4818, 0.9663, 0.4815, 0.5024, 0.8377, 0.5, 0.8459, 0.5001, 0.846, 0.5025, 0.8374, 0.9747, 0.5784, 0.9724, 0.4688, 0.972, 0.4693, 0.9739, 0.5783, 0.9624, 0.4817, 0.9664, 0.4816, 0.9664, 0.4816, 0.9626, 0.4818, 0.9705, 0.4755, 0.9698, 0.5782, 0.9699, 0.5782, 0.9704, 0.4755, 0.9662, 0.4815, 0.9633, 0.4816, 0.9633, 0.4815, 0.9662, 0.4815, 0.9724, 0.4688, 0.9624, 0.4817, 0.9626, 0.4818, 0.972, 0.4693, 0.9718, 0.5784, 0.9477, 0.6652, 0.9454, 0.6701, 0.9716, 0.5781, 0.9633, 0.4816, 0.9705, 0.4755, 0.9704, 0.4755, 0.9633, 0.4815, 0.9469, 0.6738, 0.9747, 0.5784, 0.9739, 0.5783, 0.9467, 0.6728, 0.9632, 0.4814, 0.9662, 0.4815, 0.9662, 0.4815, 0.9633, 0.4815, 0.9698, 0.5782, 0.9454, 0.6634, 0.946, 0.6631, 0.9699, 0.5782, 0.9718, 0.5784, 0.9711, 0.4747, 0.9704, 0.4755, 0.9699, 0.5782, 0.9711, 0.4747, 0.9632, 0.4814, 0.9633, 0.4815, 0.9704, 0.4755, 0.9663, 0.4815, 0.963, 0.4818, 0.9626, 0.4818, 0.9664, 0.4816, 0.9477, 0.6652, 0.9718, 0.5784, 0.9699, 0.5782, 0.946, 0.6631, 0.9711, 0.4705, 0.9716, 0.5781, 0.9739, 0.5783, 0.972, 0.4693, 0.963, 0.4818, 0.9711, 0.4705, 0.972, 0.4693, 0.9626, 0.4818, 0.7975, 0.9365, 0.7975, 0.9321, 0.798, 0.9319, 0.798, 0.9365, 0.3168, 0.9724, 0.3168, 0.9262, 0.3173, 0.926, 0.3173, 0.9723, 0.6737, 0.3378, 0.6737, 0.3338, 0.6742, 0.3338, 0.6742, 0.338, 0.2411, 0.9285, 0.2411, 0.9804, 0.2374, 0.9829, 0.2374, 0.926, 0.2443, 0.9271, 0.2443, 0.9818, 0.2418, 0.9801, 0.2418, 0.9288, 0.2418, 0.9288, 0.2418, 0.9801, 0.2411, 0.9804, 0.2411, 0.9285, 0.2418, 0.9801, 0.2443, 0.9818, 0.2449, 0.9829, 0.2411, 0.9804, 0.2443, 0.9818, 0.2443, 0.9271, 0.2449, 0.926, 0.2449, 0.9829, 0.2443, 0.9271, 0.2418, 0.9288, 0.2411, 0.9285, 0.2449, 0.926, 0.7987, 0.9644, 0.7987, 0.9365, 0.7992, 0.9365, 0.7992, 0.9644, 0.3179, 0.9723, 0.3179, 0.926, 0.3184, 0.9262, 0.3184, 0.9724, 0.7987, 0.9365, 0.7987, 0.9319, 0.7992, 0.9321, 0.7992, 0.9365, 0.6749, 0.338, 0.6749, 0.3338, 0.6754, 0.3338, 0.6754, 0.3378, 0.6749, 0.3338, 0.6749, 0.338, 0.6742, 0.338, 0.6742, 0.3338, 0.3179, 0.926, 0.3179, 0.9723, 0.3173, 0.9723, 0.3173, 0.926, 0.7987, 0.9319, 0.7987, 0.9365, 0.798, 0.9365, 0.798, 0.9319, 0.7987, 0.9365, 0.7987, 0.9644, 0.798, 0.9644, 0.798, 0.9365, 0.7975, 0.9644, 0.7975, 0.9365, 0.798, 0.9365, 0.798, 0.9644, 0.9716, 0.5781, 0.9454, 0.6701, 0.9467, 0.6728, 0.9739, 0.5783, 0.4957, 0.7693, 0.4951, 0.7722, 0.4955, 0.7724, 0.4957, 0.7691, 0.4957, 0.7693, 0.4958, 0.7691, 0.4953, 0.7729, 0.4953, 0.772, 0.6292, 0.8024, 0.6306, 0.7985, 0.7099, 0.8257, 0.6981, 0.8267, 0.63, 0.8003, 0.7003, 0.8238, 0.7057, 0.8267, 0.6296, 0.8012, 0.4953, 0.7729, 0.4958, 0.7691, 0.4958, 0.7691, 0.4954, 0.7728, 0.4957, 0.7693, 0.4953, 0.772, 0.4952, 0.772, 0.4957, 0.7693, 0.6292, 0.8024, 0.6981, 0.8267, 0.6979, 0.8257, 0.6294, 0.802, 0.4951, 0.7722, 0.4957, 0.7693, 0.4957, 0.7693, 0.4952, 0.772, 0.7003, 0.8238, 0.63, 0.8003, 0.6294, 0.802, 0.6979, 0.8257, 0.7099, 0.8257, 0.6306, 0.7985, 0.6303, 0.7993, 0.7088, 0.8256, 0.2716, 0.246, 0.2878, 0.2445, 0.2878, 0.2671, 0.272, 0.267, 0.9327, 0.8373, 0.9327, 0.8611, 0.9242, 0.8611, 0.9242, 0.8373, 0.4514, 0.2368, 0.4402, 0.2374, 0.3965, 0.2394, 0.3774, 0.2404, 0.2878, 0.2445, 0.2716, 0.246, 0.2711, 0.2366, 0.4484, 0.1737, 0.2359, 0.238, 0.2711, 0.2366, 0.2714, 0.246, 0.2362, 0.2475, 0.005336, 0.4506, 0.07817, 0.4509, 0.07813, 0.4631, 0.005296, 0.4628, 0.5161, 0.3361, 0.6906, 0.3428, 0.6882, 0.3967, 0.5285, 0.3903, 0.2215, 0.4513, 0.1934, 0.468, 0.1495, 0.4679, 0.6948, 0.2469, 0.9348, 0.2577, 0.9314, 0.3326, 0.6914, 0.3219, 0.9938, 0.5039, 0.9938, 0.5518, 0.9853, 0.5518, 0.9853, 0.5039, 0.4343, 0.2638, 0.4513, 0.2636, 0.4507, 0.3139, 0.4344, 0.3137, 0.2225, 0.334, 0.2384, 0.3339, 0.2383, 0.3748, 0.2223, 0.3834, 0.4326, 0.3779, 0.4493, 0.3877, 0.4323, 0.3872, 0.4323, 0.3872, 0.4493, 0.3877, 0.4487, 0.4082, 0.4318, 0.4076, 0.4493, 0.3877, 0.4905, 0.3889, 0.4897, 0.4096, 0.4487, 0.4082, 0.4484, 0.1737, 0.218, 0.215, 0.209, 0.01579, 0.4408, 0.005296, 0.4513, 0.2636, 0.5198, 0.2388, 0.5167, 0.3151, 0.4507, 0.3139, 0.1904, 0.2486, 0.2198, 0.2477, 0.221, 0.2694, 0.4514, 0.2368, 0.5198, 0.2388, 0.4513, 0.2636, 0.218, 0.215, 0.2359, 0.238, 0.236, 0.2475, 0.2198, 0.2477, 0.218, 0.215, 0.4484, 0.1737, 0.2711, 0.2366, 0.2359, 0.238, 0.6948, 0.2469, 0.6914, 0.3219, 0.5167, 0.3151, 0.5198, 0.2388, 0.2223, 0.3834, 0.2383, 0.3748, 0.2382, 0.3835, 0.2223, 0.3834, 0.2379, 0.4027, 0.2373, 0.4431, 0.2217, 0.4428, 0.2223, 0.3834, 0.2382, 0.3835, 0.2379, 0.4027, 0.005336, 0.4506, 0.2217, 0.4428, 0.07817, 0.4509, 0.07813, 0.4631, 0.2215, 0.4513, 0.1495, 0.4679, 0.07811, 0.4677, 0.221, 0.2694, 0.2369, 0.2682, 0.2382, 0.3147, 0.2224, 0.315, 0.1904, 0.2486, 0.221, 0.2694, 0.2224, 0.315, 0.005296, 0.2489, 0.1904, 0.2486, 0.2224, 0.315, 0.005382, 0.316, 0.2224, 0.315, 0.2225, 0.334, 0.00544, 0.3348, 0.005382, 0.316, 0.9314, 0.3326, 0.9305, 0.3534, 0.6906, 0.3428, 0.6914, 0.3219, 0.36, 0.314, 0.3601, 0.3339, 0.3081, 0.3339, 0.2881, 0.3144, 0.4344, 0.3137, 0.4333, 0.3344, 0.406, 0.3342, 0.3976, 0.3137])
me_plane.use_remesh_preserve_volume = False
me_plane.use_remesh_preserve_attributes = False
me_plane.use_mirror_vertex_groups = False
me_plane.update()

# ---- objects
ob_cube_001 = bpy.data.objects.new('Cube.001', me_cube_002)
ob_cube = bpy.data.objects.new('Cube', me_cube_001)
ob_plane = bpy.data.objects.new('Plane', me_plane)

# ---- transforms, parenting, visibility, modifiers, constraints
ob_cube_001.location = (2.644, 4.913, 7.696)
ob_cube_001.rotation_euler = (0.0, -0.0, 1.571)
ob_cube_001.scale = (0.185, 0.9243, 1.559)
ob_cube_001.lineart.crease_threshold = 0.0
ob_cube.location = (4.815, -3.354, 1.559)
ob_cube.scale = (0.185, 0.9243, 1.559)
ob_cube.lineart.crease_threshold = 0.0
ob_plane.location = (0.0, 0.0, 0.0)
ob_plane.scale = (1.0, 1.0, 1.0)
ob_plane.lineart.crease_threshold = 0.0

# ---- collection membership
col_collection_1.objects.link(ob_cube_001)
col_collection_1.objects.link(ob_cube)
col_collection_1.objects.link(ob_plane)

# ---- scene / render settings (as saved in the file)
scene.frame_start = 1; scene.frame_end = 250; scene.frame_set(1)
scene.render.engine = 'BLENDER_EEVEE_NEXT'
scene.render.dither_intensity = 0.0
scene.cycles.use_denoising = False
scene.cycles.samples = 10
scene.cycles.sampling_pattern = 'TABULATED_SOBOL'
scene.cycles.light_sampling_threshold = 0.0
scene.cycles.use_adaptive_sampling = False
scene.cycles.use_light_tree = False
scene.cycles.blur_glossy = 0.0
scene.cycles.pixel_filter_type = 'GAUSSIAN'
scene.cycles.sample_clamp_indirect = 0.0
scene.view_settings.view_transform = 'Standard'
bpy.context.view_layer.update()

# ---- added for rendering (the .blend has no active camera and no usable light): camera, sun
cam_auto = bpy.data.cameras.new('AutoCamera')
cam_auto.lens = 50.0
cam_auto.sensor_width = 36.0
cam_auto.clip_end = 1000.0
ob_auto_camera = bpy.data.objects.new('AutoCamera', cam_auto)
scene.collection.objects.link(ob_auto_camera)
ob_auto_camera.location = (16.4073, -19.5704, 18.2238)
ob_auto_camera.rotation_euler = (1.09748, -7.21219e-08, 0.694738)
scene.camera = ob_auto_camera
light_auto_sun = bpy.data.lights.new('AutoSun', 'SUN')
light_auto_sun.energy = 3.0
light_auto_sun.angle = 0.0523599
ob_auto_sun = bpy.data.objects.new('AutoSun', light_auto_sun)
scene.collection.objects.link(ob_auto_sun)
ob_auto_sun.rotation_euler = (0.872665, 0.174533, 0.523599)
bpy.context.view_layer.update()
